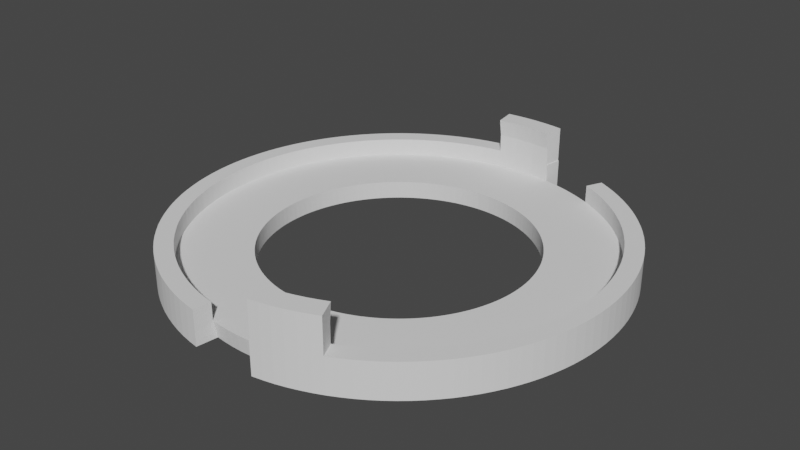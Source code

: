 # Source: catch2.blend  (saved by Blender 3.5.10; exported with 4.5.12 LTS)
import bpy
from mathutils import Matrix  # noqa: F401  (used for matrix-valued properties, if any)

bpy.ops.wm.read_factory_settings(use_empty=True)
scene = bpy.context.scene
scene.name = 'Scene'

# ---- collections
col_collection = bpy.data.collections.new('Collection'); scene.collection.children.link(col_collection)

# ---- world
world_world = bpy.data.worlds.new('World'); scene.world = world_world
world_world.use_nodes = True; world_world.node_tree.nodes.clear()
_N = world_world.node_tree.nodes; _L = world_world.node_tree.links
n0 = _N.new('ShaderNodeOutputWorld'); n0.name = 'World Output'; n0.location = (300, 300)
n1 = _N.new('ShaderNodeBackground'); n1.name = 'Background'; n1.location = (10, 300)
n1.inputs[0].default_value = (0.05088, 0.05088, 0.05088, 1.0)
_L.new(n1.outputs[0], n0.inputs[0])
n0.is_active_output = True
world_world.color = (0.05088, 0.05088, 0.05088)
world_world.use_sun_shadow = False
world_world.sun_shadow_jitter_overblur = 0.0

# ---- meshes
me_circle = bpy.data.meshes.new('Circle')
me_circle.from_pydata([(0.0, 24.86, -4.0), (-1.227, 24.83, -4.0), (-2.45, 24.74, -4.0), (-3.668, 24.59, -4.0), (-4.877, 24.38, -4.0), (-6.075, 24.12, -4.0), (-7.257, 23.79, -4.0), (-8.422, 23.4, -4.0), (-9.567, 22.96, -4.0), (-10.69, 22.46, -4.0), (-11.78, 21.91, -4.0), (-12.85, 21.31, -4.0), (-13.89, 20.65, -4.0), (-14.89, 19.94, -4.0), (-15.86, 19.19, -4.0), (-16.79, 18.39, -4.0), (-17.68, 17.54, -4.0), (-18.52, 16.65, -4.0), (-19.33, 15.72, -4.0), (-20.08, 14.76, -4.0), (-20.79, 13.75, -4.0), (-21.44, 12.72, -4.0), (-22.05, 11.65, -4.0), (-22.6, 10.55, -4.0), (-23.1, 9.432, -4.0), (-23.54, 8.287, -4.0), (-23.92, 7.122, -4.0), (-24.25, 5.939, -4.0), (-24.52, 4.742, -4.0), (-24.73, 3.533, -4.0), (-24.88, 2.315, -4.0), (-24.97, 1.091, -4.0), (-25.0, -0.1353, -4.0), (-24.97, -1.362, -4.0), (-24.88, -2.586, -4.0), (-24.73, -3.804, -4.0), (-24.52, -5.013, -4.0), (-24.25, -6.21, -4.0), (-23.92, -7.392, -4.0), (-23.54, -8.558, -4.0), (-23.1, -9.702, -4.0), (-22.6, -10.82, -4.0), (-22.05, -11.92, -4.0), (-21.44, -12.99, -4.0), (-20.79, -14.02, -4.0), (-20.08, -15.03, -4.0), (-19.33, -16.0, -4.0), (-18.52, -16.92, -4.0), (-17.68, -17.81, -4.0), (-16.79, -18.66, -4.0), (-15.86, -19.46, -4.0), (-14.89, -20.22, -4.0), (-13.89, -20.92, -4.0), (-12.85, -21.58, -4.0), (-11.78, -22.18, -4.0), (-10.69, -22.74, -4.0), (-9.567, -23.23, -4.0), (-8.422, -23.67, -4.0), (-7.257, -24.06, -4.0), (-6.075, -24.39, -4.0), (-4.877, -24.65, -4.0), (-3.668, -24.86, -4.0), (3.316, -22.49, -4.0), (2.215, -22.63, -4.0), (3.668, -24.86, -4.0), (4.877, -24.65, -4.0), (6.075, -24.39, -4.0), (7.257, -24.06, -4.0), (8.422, -23.67, -4.0), (9.567, -23.23, -4.0), (10.69, -22.74, -4.0), (11.78, -22.18, -4.0), (12.85, -21.58, -4.0), (13.89, -20.92, -4.0), (14.89, -20.22, -4.0), (15.86, -19.46, -4.0), (16.79, -18.66, -4.0), (17.68, -17.81, -4.0), (18.52, -16.92, -4.0), (19.33, -16.0, -4.0), (20.08, -15.03, -4.0), (20.79, -14.02, -4.0), (21.44, -12.99, -4.0), (22.05, -11.92, -4.0), (22.6, -10.82, -4.0), (23.1, -9.702, -4.0), (23.54, -8.558, -4.0), (23.92, -7.392, -4.0), (24.25, -6.21, -4.0), (24.52, -5.013, -4.0), (24.73, -3.804, -4.0), (24.88, -2.586, -4.0), (24.97, -1.362, -4.0), (25.0, -0.1353, -4.0), (24.97, 1.091, -4.0), (24.88, 2.315, -4.0), (24.73, 3.533, -4.0), (24.52, 4.742, -4.0), (24.25, 5.939, -4.0), (23.92, 7.122, -4.0), (23.54, 8.287, -4.0), (23.1, 9.432, -4.0), (22.6, 10.55, -4.0), (22.05, 11.65, -4.0), (21.44, 12.72, -4.0), (20.79, 13.75, -4.0), (20.08, 14.76, -4.0), (19.33, 15.72, -4.0), (18.52, 16.65, -4.0), (17.68, 17.54, -4.0), (16.79, 18.39, -4.0), (15.86, 19.19, -4.0), (14.89, 19.94, -4.0), (13.89, 20.65, -4.0), (12.85, 21.31, -4.0), (11.78, 21.91, -4.0), (10.69, 22.46, -4.0), (3.668, 24.59, -4.0), (2.45, 24.74, -4.0), (1.227, 24.83, -4.0), (0.0, 14.86, -4.0), (-0.736, 14.85, -4.0), (-1.47, 14.79, -4.0), (-2.201, 14.7, -4.0), (-2.926, 14.58, -4.0), (-3.645, 14.42, -4.0), (-4.354, 14.22, -4.0), (-5.053, 13.99, -4.0), (-5.74, 13.72, -4.0), (-6.413, 13.42, -4.0), (-7.071, 13.09, -4.0), (-7.712, 12.73, -4.0), (-8.334, 12.34, -4.0), (-8.935, 11.91, -4.0), (-9.516, 11.46, -4.0), (-10.07, 10.98, -4.0), (-10.61, 10.47, -4.0), (-11.11, 9.938, -4.0), (-11.6, 9.381, -4.0), (-12.05, 8.8, -4.0), (-12.47, 8.198, -4.0), (-12.87, 7.576, -4.0), (-13.23, 6.936, -4.0), (-13.56, 6.278, -4.0), (-13.86, 5.605, -4.0), (-14.12, 4.918, -4.0), (-14.35, 4.219, -4.0), (-14.55, 3.509, -4.0), (-14.71, 2.791, -4.0), (-14.84, 2.066, -4.0), (-14.93, 1.335, -4.0), (-14.98, 0.6007, -4.0), (-15.0, -0.1353, -4.0), (-14.98, -0.8713, -4.0), (-14.93, -1.606, -4.0), (-14.84, -2.336, -4.0), (-14.71, -3.062, -4.0), (-14.55, -3.78, -4.0), (-14.35, -4.49, -4.0), (-14.12, -5.189, -4.0), (-13.86, -5.876, -4.0), (-13.56, -6.549, -4.0), (-13.23, -7.206, -4.0), (-12.87, -7.847, -4.0), (-12.47, -8.469, -4.0), (-12.05, -9.071, -4.0), (-11.6, -9.651, -4.0), (-11.11, -10.21, -4.0), (-10.61, -10.74, -4.0), (-10.07, -11.25, -4.0), (-9.516, -11.73, -4.0), (-8.935, -12.18, -4.0), (-8.334, -12.61, -4.0), (-7.712, -13.0, -4.0), (-7.071, -13.36, -4.0), (-6.413, -13.7, -4.0), (-5.74, -13.99, -4.0), (-5.053, -14.26, -4.0), (-4.354, -14.49, -4.0), (-3.645, -14.69, -4.0), (-2.926, -14.85, -4.0), (-2.201, -14.97, -4.0), (-1.47, -15.06, -4.0), (-0.736, -15.12, -4.0), (0.0, -15.14, -4.0), (0.736, -15.12, -4.0), (1.47, -15.06, -4.0), (2.201, -14.97, -4.0), (2.926, -14.85, -4.0), (3.645, -14.69, -4.0), (4.354, -14.49, -4.0), (5.053, -14.26, -4.0), (5.74, -13.99, -4.0), (6.413, -13.7, -4.0), (7.071, -13.36, -4.0), (7.712, -13.0, -4.0), (8.334, -12.61, -4.0), (8.935, -12.18, -4.0), (9.516, -11.73, -4.0), (10.07, -11.25, -4.0), (10.61, -10.74, -4.0), (11.11, -10.21, -4.0), (11.6, -9.651, -4.0), (12.05, -9.071, -4.0), (12.47, -8.469, -4.0), (12.87, -7.847, -4.0), (13.23, -7.206, -4.0), (13.56, -6.549, -4.0), (13.86, -5.876, -4.0), (14.12, -5.189, -4.0), (14.35, -4.49, -4.0), (14.55, -3.78, -4.0), (14.71, -3.062, -4.0), (14.84, -2.336, -4.0), (14.93, -1.606, -4.0), (14.98, -0.8713, -4.0), (15.0, -0.1353, -4.0), (14.98, 0.6007, -4.0), (14.93, 1.335, -4.0), (14.84, 2.066, -4.0), (14.71, 2.791, -4.0), (14.55, 3.509, -4.0), (14.35, 4.219, -4.0), (14.12, 4.918, -4.0), (13.86, 5.605, -4.0), (13.56, 6.278, -4.0), (13.23, 6.936, -4.0), (12.87, 7.576, -4.0), (12.47, 8.198, -4.0), (12.05, 8.8, -4.0), (11.6, 9.381, -4.0), (11.11, 9.938, -4.0), (10.61, 10.47, -4.0), (10.07, 10.98, -4.0), (9.516, 11.46, -4.0), (8.935, 11.91, -4.0), (8.334, 12.34, -4.0), (7.712, 12.73, -4.0), (7.071, 13.09, -4.0), (6.413, 13.42, -4.0), (5.74, 13.72, -4.0), (5.053, 13.99, -4.0), (4.354, 14.22, -4.0), (3.645, 14.42, -4.0), (2.926, 14.58, -4.0), (2.201, 14.7, -4.0), (1.47, 14.79, -4.0), (0.736, 14.85, -4.0), (0.0, 24.86, -2.0), (-1.227, 24.83, -2.0), (-2.45, 24.74, -2.0), (-3.668, 24.59, -2.0), (-4.877, 24.38, -2.0), (-6.075, 24.12, -2.0), (-7.257, 23.79, -2.0), (-8.422, 23.4, -2.0), (-9.567, 22.96, -2.0), (-10.69, 22.46, -2.0), (-11.78, 21.91, -2.0), (-12.85, 21.31, -2.0), (-13.89, 20.65, -2.0), (-14.89, 19.94, -2.0), (-15.86, 19.19, -2.0), (-16.79, 18.39, -2.0), (-17.68, 17.54, -2.0), (-18.52, 16.65, -2.0), (-19.33, 15.72, -2.0), (-20.08, 14.76, -2.0), (-20.79, 13.75, -2.0), (-21.44, 12.72, -2.0), (-22.05, 11.65, -2.0), (-22.6, 10.55, -2.0), (-23.1, 9.432, -2.0), (-23.54, 8.287, -2.0), (-23.92, 7.122, -2.0), (-24.25, 5.939, -2.0), (-24.52, 4.742, -2.0), (-24.73, 3.533, -2.0), (-24.88, 2.315, -2.0), (-24.97, 1.091, -2.0), (-25.0, -0.1353, -2.0), (-24.97, -1.362, -2.0), (-24.88, -2.586, -2.0), (-24.73, -3.804, -2.0), (-24.52, -5.013, -2.0), (-24.25, -6.21, -2.0), (-23.92, -7.392, -2.0), (-23.54, -8.558, -2.0), (-23.1, -9.702, -2.0), (-22.6, -10.82, -2.0), (-22.05, -11.92, -2.0), (-21.44, -12.99, -2.0), (-20.79, -14.02, -2.0), (-20.08, -15.03, -2.0), (-19.33, -16.0, -2.0), (-18.52, -16.92, -2.0), (-17.68, -17.81, -2.0), (-16.79, -18.66, -2.0), (-15.86, -19.46, -2.0), (-14.89, -20.22, -2.0), (-13.89, -20.92, -2.0), (-12.85, -21.58, -2.0), (-11.78, -22.18, -2.0), (-10.69, -22.74, -2.0), (-9.567, -23.23, -2.0), (-8.422, -23.67, -2.0), (-7.257, -24.06, -2.0), (-6.075, -24.39, -2.0), (-4.877, -24.65, -2.0), (-3.668, -24.86, -2.0), (1.109, -22.71, -4.0), (0.0, -22.74, -4.0), (-1.109, -22.71, -4.0), (-2.235, -22.63, -4.0), (-3.336, -22.49, -4.0), (3.668, -24.86, -2.0), (4.877, -24.65, -2.0), (6.075, -24.39, -2.0), (7.257, -24.06, -2.0), (8.422, -23.67, -2.0), (9.567, -23.23, -2.0), (10.69, -22.74, -2.0), (11.78, -22.18, -2.0), (12.85, -21.58, -2.0), (13.89, -20.92, -2.0), (14.89, -20.22, -2.0), (15.86, -19.46, -2.0), (16.79, -18.66, -2.0), (17.68, -17.81, -2.0), (18.52, -16.92, -2.0), (19.33, -16.0, -2.0), (20.08, -15.03, -2.0), (20.79, -14.02, -2.0), (21.44, -12.99, -2.0), (22.05, -11.92, -2.0), (22.6, -10.82, -2.0), (23.1, -9.702, -2.0), (23.54, -8.558, -2.0), (23.92, -7.392, -2.0), (24.25, -6.21, -2.0), (24.52, -5.013, -2.0), (24.73, -3.804, -2.0), (24.88, -2.586, -2.0), (24.97, -1.362, -2.0), (25.0, -0.1353, -2.0), (24.97, 1.091, -2.0), (24.88, 2.315, -2.0), (24.73, 3.533, -2.0), (24.52, 4.742, -2.0), (24.25, 5.939, -2.0), (23.92, 7.122, -2.0), (23.54, 8.287, -2.0), (23.1, 9.432, -2.0), (22.6, 10.55, -2.0), (22.05, 11.65, -2.0), (21.44, 12.72, -2.0), (20.79, 13.75, -2.0), (20.08, 14.76, -2.0), (19.33, 15.72, -2.0), (18.52, 16.65, -2.0), (17.68, 17.54, -2.0), (16.79, 18.39, -2.0), (15.86, 19.19, -2.0), (14.89, 19.94, -2.0), (13.89, 20.65, -2.0), (12.85, 21.31, -2.0), (11.78, 21.91, -2.0), (10.69, 22.46, -2.0), (3.374, 22.61, 0.0), (3.668, 24.59, 0.0), (3.316, 22.22, -4.0), (4.409, 22.03, -4.0), (3.668, 24.59, -2.0), (2.45, 24.74, -2.0), (1.227, 24.83, -2.0), (0.0, 14.86, -2.0), (-0.736, 14.85, -2.0), (-1.47, 14.79, -2.0), (-2.201, 14.7, -2.0), (-2.926, 14.58, -2.0), (-3.645, 14.42, -2.0), (-4.354, 14.22, -2.0), (-5.053, 13.99, -2.0), (-5.74, 13.72, -2.0), (-6.413, 13.42, -2.0), (-7.071, 13.09, -2.0), (-7.712, 12.73, -2.0), (-8.334, 12.34, -2.0), (-8.935, 11.91, -2.0), (-9.516, 11.46, -2.0), (-10.07, 10.98, -2.0), (-10.61, 10.47, -2.0), (-11.11, 9.938, -2.0), (-11.6, 9.381, -2.0), (-12.05, 8.8, -2.0), (-12.47, 8.198, -2.0), (-12.87, 7.576, -2.0), (-13.23, 6.936, -2.0), (-13.56, 6.278, -2.0), (-13.86, 5.605, -2.0), (-14.12, 4.918, -2.0), (-14.35, 4.219, -2.0), (-14.55, 3.509, -2.0), (-14.71, 2.791, -2.0), (-14.84, 2.066, -2.0), (-14.93, 1.335, -2.0), (-14.98, 0.6007, -2.0), (-15.0, -0.1353, -2.0), (-14.98, -0.8713, -2.0), (-14.93, -1.606, -2.0), (-14.84, -2.336, -2.0), (-14.71, -3.062, -2.0), (-14.55, -3.78, -2.0), (-14.35, -4.49, -2.0), (-14.12, -5.189, -2.0), (-13.86, -5.876, -2.0), (-13.56, -6.549, -2.0), (-13.23, -7.206, -2.0), (-12.87, -7.847, -2.0), (-12.47, -8.469, -2.0), (-12.05, -9.071, -2.0), (-11.6, -9.651, -2.0), (-11.11, -10.21, -2.0), (-10.61, -10.74, -2.0), (-10.07, -11.25, -2.0), (-9.516, -11.73, -2.0), (-8.935, -12.18, -2.0), (-8.334, -12.61, -2.0), (-7.712, -13.0, -2.0), (-7.071, -13.36, -2.0), (-6.413, -13.7, -2.0), (-5.74, -13.99, -2.0), (-5.053, -14.26, -2.0), (-4.354, -14.49, -2.0), (-3.645, -14.69, -2.0), (-2.926, -14.85, -2.0), (-2.201, -14.97, -2.0), (-1.47, -15.06, -2.0), (-0.736, -15.12, -2.0), (0.0, -15.14, -2.0), (0.736, -15.12, -2.0), (1.47, -15.06, -2.0), (2.201, -14.97, -2.0), (2.926, -14.85, -2.0), (3.645, -14.69, -2.0), (4.354, -14.49, -2.0), (5.053, -14.26, -2.0), (5.74, -13.99, -2.0), (6.413, -13.7, -2.0), (7.071, -13.36, -2.0), (7.712, -13.0, -2.0), (8.334, -12.61, -2.0), (8.935, -12.18, -2.0), (9.516, -11.73, -2.0), (10.07, -11.25, -2.0), (10.61, -10.74, -2.0), (11.11, -10.21, -2.0), (11.6, -9.651, -2.0), (12.05, -9.071, -2.0), (12.47, -8.469, -2.0), (12.87, -7.847, -2.0), (13.23, -7.206, -2.0), (13.56, -6.549, -2.0), (13.86, -5.876, -2.0), (14.12, -5.189, -2.0), (14.35, -4.49, -2.0), (14.55, -3.78, -2.0), (14.71, -3.062, -2.0), (14.84, -2.336, -2.0), (14.93, -1.606, -2.0), (14.98, -0.8713, -2.0), (15.0, -0.1353, -2.0), (14.98, 0.6007, -2.0), (14.93, 1.335, -2.0), (14.84, 2.066, -2.0), (14.71, 2.791, -2.0), (14.55, 3.509, -2.0), (14.35, 4.219, -2.0), (14.12, 4.918, -2.0), (13.86, 5.605, -2.0), (13.56, 6.278, -2.0), (13.23, 6.936, -2.0), (12.87, 7.576, -2.0), (12.47, 8.198, -2.0), (12.05, 8.8, -2.0), (11.6, 9.381, -2.0), (11.11, 9.938, -2.0), (10.61, 10.47, -2.0), (10.07, 10.98, -2.0), (9.516, 11.46, -2.0), (8.935, 11.91, -2.0), (8.334, 12.34, -2.0), (7.712, 12.73, -2.0), (7.071, 13.09, -2.0), (6.413, 13.42, -2.0), (5.74, 13.72, -2.0), (5.053, 13.99, -2.0), (4.354, 14.22, -2.0), (3.645, 14.42, -2.0), (2.926, 14.58, -2.0), (2.201, 14.7, -2.0), (1.47, 14.79, -2.0), (0.736, 14.85, -2.0), (0.0, 22.86, -2.0), (-1.129, 22.84, -2.0), (-2.254, 22.75, -2.0), (-3.375, 22.62, -2.0), (-4.487, 22.42, -2.0), (-5.589, 22.18, -2.0), (-6.677, 21.87, -2.0), (-7.748, 21.52, -2.0), (-8.802, 21.11, -2.0), (-9.834, 20.66, -2.0), (-10.84, 20.15, -2.0), (-11.82, 19.59, -2.0), (-12.78, 18.99, -2.0), (-13.7, 18.34, -2.0), (-14.59, 17.64, -2.0), (-15.45, 16.91, -2.0), (-16.26, 16.13, -2.0), (-17.04, 15.31, -2.0), (-17.78, 14.46, -2.0), (-18.47, 13.57, -2.0), (-19.12, 12.64, -2.0), (-19.73, 11.69, -2.0), (-20.28, 10.71, -2.0), (-20.79, 9.698, -2.0), (-21.25, 8.666, -2.0), (-21.66, 7.613, -2.0), (-22.01, 6.541, -2.0), (-22.31, 5.453, -2.0), (-22.56, 4.352, -2.0), (-22.75, 3.24, -2.0), (-22.89, 2.119, -2.0), (-22.97, 0.9933, -2.0), (-23.0, -0.1353, -2.0), (-22.97, -1.264, -2.0), (-22.89, -2.39, -2.0), (-22.75, -3.51, -2.0), (-22.56, -4.622, -2.0), (-22.31, -5.724, -2.0), (-22.01, -6.812, -2.0), (-21.66, -7.884, -2.0), (-21.25, -8.937, -2.0), (-20.79, -9.969, -2.0), (-20.28, -10.98, -2.0), (-19.73, -11.96, -2.0), (-19.12, -12.91, -2.0), (-18.47, -13.84, -2.0), (-17.78, -14.73, -2.0), (-17.04, -15.58, -2.0), (-16.26, -16.4, -2.0), (-15.45, -17.18, -2.0), (-14.59, -17.91, -2.0), (-13.7, -18.61, -2.0), (-12.78, -19.26, -2.0), (-11.82, -19.86, -2.0), (-10.84, -20.42, -2.0), (-9.834, -20.93, -2.0), (-8.802, -21.38, -2.0), (-7.748, -21.79, -2.0), (-6.677, -22.14, -2.0), (-5.589, -22.45, -2.0), (-4.487, -22.69, -2.0), (-3.375, -22.89, -2.0), (-2.254, -23.02, -2.0), (-1.129, -23.11, -2.0), (0.0, -23.14, -2.0), (1.129, -23.11, -2.0), (2.254, -23.02, -2.0), (3.375, -22.89, -2.0), (4.487, -22.69, -2.0), (5.589, -22.45, -2.0), (6.677, -22.14, -2.0), (7.748, -21.79, -2.0), (8.802, -21.38, -2.0), (9.834, -20.93, -2.0), (10.84, -20.42, -2.0), (11.82, -19.86, -2.0), (12.78, -19.26, -2.0), (13.7, -18.61, -2.0), (14.59, -17.91, -2.0), (15.45, -17.18, -2.0), (16.26, -16.4, -2.0), (17.04, -15.58, -2.0), (17.78, -14.73, -2.0), (18.47, -13.84, -2.0), (19.12, -12.91, -2.0), (19.73, -11.96, -2.0), (20.28, -10.98, -2.0), (20.79, -9.969, -2.0), (21.25, -8.937, -2.0), (21.66, -7.884, -2.0), (22.01, -6.812, -2.0), (22.31, -5.724, -2.0), (22.56, -4.622, -2.0), (22.75, -3.51, -2.0), (22.89, -2.39, -2.0), (22.97, -1.264, -2.0), (23.0, -0.1353, -2.0), (22.97, 0.9933, -2.0), (22.89, 2.119, -2.0), (22.75, 3.24, -2.0), (22.56, 4.352, -2.0), (22.31, 5.453, -2.0), (22.01, 6.541, -2.0), (21.66, 7.613, -2.0), (21.25, 8.666, -2.0), (20.79, 9.698, -2.0), (20.28, 10.71, -2.0), (19.73, 11.69, -2.0), (19.12, 12.64, -2.0), (18.47, 13.57, -2.0), (17.78, 14.46, -2.0), (17.04, 15.31, -2.0), (16.26, 16.13, -2.0), (15.45, 16.91, -2.0), (14.59, 17.64, -2.0), (13.7, 18.34, -2.0), (12.78, 18.99, -2.0), (11.82, 19.59, -2.0), (10.84, 20.15, -2.0), (9.834, 20.66, -2.0), (8.802, 21.11, -2.0), (7.748, 21.52, -2.0), (6.677, 21.87, -2.0), (5.589, 22.18, -2.0), (4.487, 22.42, -2.0), (3.375, 22.62, -2.0), (2.254, 22.75, -2.0), (1.129, 22.84, -2.0), (0.0, 24.86, 0.0), (-1.227, 24.83, 0.0), (-2.45, 24.74, 0.0), (-3.569, 24.61, 0.0), (-4.877, 24.38, 0.0), (-6.075, 24.12, 0.0), (-7.257, 23.79, 0.0), (-8.422, 23.4, 0.0), (-9.567, 22.96, 0.0), (-10.69, 22.46, 0.0), (-11.78, 21.91, 0.0), (-12.85, 21.31, 0.0), (-13.89, 20.65, 0.0), (-14.89, 19.94, 0.0), (-15.86, 19.19, 0.0), (-16.79, 18.39, 0.0), (-17.68, 17.54, 0.0), (-18.52, 16.65, 0.0), (-19.33, 15.72, 0.0), (-20.08, 14.76, 0.0), (-20.79, 13.75, 0.0), (-21.44, 12.72, 0.0), (-22.05, 11.65, 0.0), (-22.6, 10.55, 0.0), (-23.1, 9.432, 0.0), (-23.54, 8.287, 0.0), (-23.92, 7.122, 0.0), (-24.25, 5.939, 0.0), (-24.52, 4.742, 0.0), (-24.73, 3.533, 0.0), (-24.88, 2.315, 0.0), (-24.97, 1.091, 0.0), (-25.0, -0.1353, 0.0), (-24.97, -1.362, 0.0), (-24.88, -2.586, 0.0), (-24.73, -3.804, 0.0), (-24.52, -5.013, 0.0), (-24.25, -6.21, 0.0), (-23.92, -7.392, 0.0), (-23.54, -8.558, 0.0), (-23.1, -9.702, 0.0), (-22.6, -10.82, 0.0), (-22.05, -11.92, 0.0), (-21.44, -12.99, 0.0), (-20.79, -14.02, 0.0), (-20.08, -15.03, 0.0), (-19.33, -16.0, 0.0), (-18.52, -16.92, 0.0), (-17.68, -17.81, 0.0), (-16.79, -18.66, 0.0), (-15.86, -19.46, 0.0), (-14.89, -20.22, 0.0), (-13.89, -20.92, 0.0), (-12.85, -21.58, 0.0), (-11.78, -22.18, 0.0), (-10.69, -22.74, 0.0), (-9.567, -23.23, 0.0), (-8.422, -23.67, 0.0), (-7.257, -24.06, 0.0), (-6.075, -24.39, 0.0), (-4.877, -24.65, 0.0), (-3.668, -24.86, 0.0), (3.668, -24.86, 0.0), (4.877, -24.65, 0.0), (6.075, -24.39, 0.0), (7.257, -24.06, 0.0), (8.422, -23.67, 0.0), (9.567, -23.23, 0.0), (10.69, -22.74, 0.0), (11.78, -22.18, 0.0), (12.85, -21.58, 0.0), (13.89, -20.92, 0.0), (14.89, -20.22, 0.0), (15.86, -19.46, 0.0), (16.79, -18.66, 0.0), (17.68, -17.81, 0.0), (18.52, -16.92, 0.0), (19.33, -16.0, 0.0), (20.08, -15.03, 0.0), (20.79, -14.02, 0.0), (21.44, -12.99, 0.0), (22.05, -11.92, 0.0), (22.6, -10.82, 0.0), (23.1, -9.702, 0.0), (23.54, -8.558, 0.0), (23.92, -7.392, 0.0), (24.25, -6.21, 0.0), (24.52, -5.013, 0.0), (24.73, -3.804, 0.0), (24.88, -2.586, 0.0), (24.97, -1.362, 0.0), (25.0, -0.1353, 0.0), (24.97, 1.091, 0.0), (24.88, 2.315, 0.0), (24.73, 3.533, 0.0), (24.52, 4.742, 0.0), (24.25, 5.939, 0.0), (23.92, 7.122, 0.0), (23.54, 8.287, 0.0), (23.1, 9.432, 0.0), (22.6, 10.55, 0.0), (22.05, 11.65, 0.0), (21.44, 12.72, 0.0), (20.79, 13.75, 0.0), (20.08, 14.76, 0.0), (19.33, 15.72, 0.0), (18.52, 16.65, 0.0), (17.68, 17.54, 0.0), (16.79, 18.39, 0.0), (15.86, 19.19, 0.0), (14.89, 19.94, 0.0), (13.89, 20.65, 0.0), (12.85, 21.31, 0.0), (11.78, 21.91, 0.0), (10.69, 22.46, 0.0), (5.491, 21.79, -4.0), (6.56, 21.49, -4.0), (7.614, 21.14, -4.0), (8.649, 20.74, -4.0), (9.663, 20.29, -4.0), (3.569, 24.61, 0.0), (2.45, 24.74, 0.0), (1.227, 24.83, 0.0), (0.0, 22.86, 0.0), (-1.129, 22.84, 0.0), (-2.254, 22.75, 0.0), (-3.276, 22.63, 0.0), (-4.487, 22.42, 0.0), (-5.589, 22.18, 0.0), (-6.677, 21.87, 0.0), (-7.748, 21.52, 0.0), (-8.802, 21.11, 0.0), (-9.834, 20.66, 0.0), (-10.84, 20.15, 0.0), (-11.82, 19.59, 0.0), (-12.78, 18.99, 0.0), (-13.7, 18.34, 0.0), (-14.59, 17.64, 0.0), (-15.45, 16.91, 0.0), (-16.26, 16.13, 0.0), (-17.04, 15.31, 0.0), (-17.78, 14.46, 0.0), (-18.47, 13.57, 0.0), (-19.12, 12.64, 0.0), (-19.73, 11.69, 0.0), (-20.28, 10.71, 0.0), (-20.79, 9.698, 0.0), (-21.25, 8.666, 0.0), (-21.66, 7.613, 0.0), (-22.01, 6.541, 0.0), (-22.31, 5.453, 0.0), (-22.56, 4.352, 0.0), (-22.75, 3.24, 0.0), (-22.89, 2.119, 0.0), (-22.97, 0.9933, 0.0), (-23.0, -0.1353, 0.0), (-22.97, -1.264, 0.0), (-22.89, -2.39, 0.0), (-22.75, -3.51, 0.0), (-22.56, -4.622, 0.0), (-22.31, -5.724, 0.0), (-22.01, -6.812, 0.0), (-21.66, -7.884, 0.0), (-21.25, -8.937, 0.0), (-20.79, -9.969, 0.0), (-20.28, -10.98, 0.0), (-19.73, -11.96, 0.0), (-19.12, -12.91, 0.0), (-18.47, -13.84, 0.0), (-17.78, -14.73, 0.0), (-17.04, -15.58, 0.0), (-16.26, -16.4, 0.0), (-15.45, -17.18, 0.0), (-14.59, -17.91, 0.0), (-13.7, -18.61, 0.0), (-12.78, -19.26, 0.0), (-11.82, -19.86, 0.0), (-10.84, -20.42, 0.0), (-9.834, -20.93, 0.0), (-8.802, -21.38, 0.0), (-7.748, -21.79, 0.0), (-6.677, -22.14, 0.0), (-5.589, -22.45, 0.0), (-4.487, -22.69, 0.0), (-3.375, -22.89, 0.0), (3.375, -22.89, 0.0), (4.487, -22.69, 0.0), (5.589, -22.45, 0.0), (6.677, -22.14, 0.0), (7.748, -21.79, 0.0), (8.802, -21.38, 0.0), (9.834, -20.93, 0.0), (10.84, -20.42, 0.0), (11.82, -19.86, 0.0), (12.78, -19.26, 0.0), (13.7, -18.61, 0.0), (14.59, -17.91, 0.0), (15.45, -17.18, 0.0), (16.26, -16.4, 0.0), (17.04, -15.58, 0.0), (17.78, -14.73, 0.0), (18.47, -13.84, 0.0), (19.12, -12.91, 0.0), (19.73, -11.96, 0.0), (20.28, -10.98, 0.0), (20.79, -9.969, 0.0), (21.25, -8.937, 0.0), (21.66, -7.884, 0.0), (22.01, -6.812, 0.0), (22.31, -5.724, 0.0), (22.56, -4.622, 0.0), (22.75, -3.51, 0.0), (22.89, -2.39, 0.0), (22.97, -1.264, 0.0), (23.0, -0.1353, 0.0), (22.97, 0.9933, 0.0), (22.89, 2.119, 0.0), (22.75, 3.24, 0.0), (22.56, 4.352, 0.0), (22.31, 5.453, 0.0), (22.01, 6.541, 0.0), (21.66, 7.613, 0.0), (21.25, 8.666, 0.0), (20.79, 9.698, 0.0), (20.28, 10.71, 0.0), (19.73, 11.69, 0.0), (19.12, 12.64, 0.0), (18.47, 13.57, 0.0), (17.78, 14.46, 0.0), (17.04, 15.31, 0.0), (16.26, 16.13, 0.0), (15.45, 16.91, 0.0), (14.59, 17.64, 0.0), (13.7, 18.34, 0.0), (12.78, 18.99, 0.0), (11.82, 19.59, 0.0), (10.84, 20.15, 0.0), (9.834, 20.66, 0.0), (3.276, 22.63, 0.0), (2.254, 22.75, 0.0), (1.129, 22.84, 0.0), (1.227, 24.83, 2.0), (2.45, 24.74, 2.0), (0.0, 22.86, 2.0), (-1.129, 22.84, 2.0), (-2.254, 22.75, 2.0), (-3.276, 22.63, 2.0), (2.254, 22.75, 2.0), (1.129, 22.84, 2.0), (-3.569, 24.61, 2.0), (-2.45, 24.74, 2.0), (-1.227, 24.83, 2.0), (0.0, 24.86, 2.0), (1.227, 24.83, 4.0), (2.45, 24.74, 4.0), (0.0, 22.46, 4.0), (-1.109, 22.44, 4.0), (-2.215, 22.36, 4.0), (-3.217, 22.23, 4.0), (2.215, 22.36, 4.0), (1.109, 22.44, 4.0), (-3.569, 24.61, 4.0), (-2.45, 24.74, 4.0), (-1.227, 24.83, 4.0), (0.0, 24.86, 4.0), (3.569, 24.61, 2.0), (3.276, 22.63, 2.0), (3.217, 22.23, 4.0), (3.569, 24.61, 4.0), (3.767, -24.85, 0.0), (4.877, -24.65, 0.0), (6.075, -24.39, 0.0), (7.257, -24.06, 0.0), (8.422, -23.67, 0.0), (9.567, -23.23, 0.0), (10.6, -22.78, 0.0), (3.473, -22.87, 0.0), (4.487, -22.69, 0.0), (5.589, -22.45, 0.0), (6.677, -22.14, 0.0), (7.748, -21.79, 0.0), (8.802, -21.38, 0.0), (9.742, -20.97, 0.0), (3.767, -24.85, 2.0), (4.877, -24.65, 2.0), (6.075, -24.39, 2.0), (7.257, -24.06, 2.0), (8.422, -23.67, 2.0), (9.567, -23.23, 2.0), (10.6, -22.78, 2.0), (3.473, -22.87, 2.0), (4.487, -22.69, 2.0), (5.589, -22.45, 2.0), (6.677, -22.14, 2.0), (7.748, -21.79, 2.0), (8.802, -21.38, 2.0), (9.742, -20.97, 2.0), (3.767, -24.85, 4.0), (4.877, -24.65, 4.0), (6.075, -24.39, 4.0), (7.257, -24.06, 4.0), (8.422, -23.67, 4.0), (9.567, -23.23, 4.0), (10.6, -22.78, 4.0), (3.415, -22.47, 4.0), (4.409, -22.3, 4.0), (5.491, -22.06, 4.0), (6.56, -21.76, 4.0), (7.614, -21.41, 4.0), (8.649, -21.01, 4.0), (9.571, -20.61, 4.0)], [], [(184, 183, 438, 439), (85, 336, 335, 84), (185, 184, 439, 440), (86, 337, 336, 85), (186, 185, 440, 441), (87, 338, 337, 86), (187, 186, 441, 442), (88, 339, 338, 87), (188, 187, 442, 443), (89, 340, 339, 88), (189, 188, 443, 444), (90, 341, 340, 89), (190, 189, 444, 445), (91, 342, 341, 90), (191, 190, 445, 446), (92, 343, 342, 91), (192, 191, 446, 447), (93, 344, 343, 92), (193, 192, 447, 448), (94, 345, 344, 93), (194, 193, 448, 449), (95, 346, 345, 94), (195, 194, 449, 450), (96, 347, 346, 95), (196, 195, 450, 451), (97, 348, 347, 96), (197, 196, 451, 452), (98, 349, 348, 97), (198, 197, 452, 453), (99, 350, 349, 98), (199, 198, 453, 454), (100, 351, 350, 99), (200, 199, 454, 455), (101, 352, 351, 100), (201, 200, 455, 456), (102, 353, 352, 101), (1, 249, 248, 0), (202, 201, 456, 457), (103, 354, 353, 102), (2, 250, 249, 1), (203, 202, 457, 458), (104, 355, 354, 103), (3, 251, 250, 2), (204, 203, 458, 459), (105, 356, 355, 104), (4, 252, 251, 3), (205, 204, 459, 460), (106, 357, 356, 105), (5, 253, 252, 4), (206, 205, 460, 461), (107, 358, 357, 106), (6, 254, 253, 5), (207, 206, 461, 462), (108, 359, 358, 107), (7, 255, 254, 6), (208, 207, 462, 463), (109, 360, 359, 108), (8, 256, 255, 7), (209, 208, 463, 464), (110, 361, 360, 109), (9, 257, 256, 8), (210, 209, 464, 465), (111, 362, 361, 110), (10, 258, 257, 9), (211, 210, 465, 466), (112, 363, 362, 111), (11, 259, 258, 10), (212, 211, 466, 467), (113, 364, 363, 112), (12, 260, 259, 11), (213, 212, 467, 468), (114, 365, 364, 113), (13, 261, 260, 12), (214, 213, 468, 469), (115, 366, 365, 114), (14, 262, 261, 13), (215, 214, 469, 470), (116, 367, 366, 115), (15, 263, 262, 14), (216, 215, 470, 471), (16, 264, 263, 15), (217, 216, 471, 472), (17, 265, 264, 16), (218, 217, 472, 473), (368, 869, 870, 629, 628), (18, 266, 265, 17), (219, 218, 473, 474), (628, 370, 117, 372), (19, 267, 266, 18), (220, 219, 474, 475), (868, 745, 367, 622), (20, 268, 267, 19), (221, 220, 475, 476), (622, 367, 116, 750), (21, 269, 268, 20), (222, 221, 476, 477), (118, 373, 372, 117), (22, 270, 269, 21), (223, 222, 477, 478), (119, 374, 373, 118), (23, 271, 270, 22), (224, 223, 478, 479), (0, 248, 374, 119), (24, 272, 271, 23), (225, 224, 479, 480), (121, 120, 375, 376), (25, 273, 272, 24), (226, 225, 480, 481), (122, 121, 376, 377), (26, 274, 273, 25), (227, 226, 481, 482), (123, 122, 377, 378), (27, 275, 274, 26), (228, 227, 482, 483), (124, 123, 378, 379), (28, 276, 275, 27), (229, 228, 483, 484), (125, 124, 379, 380), (29, 277, 276, 28), (230, 229, 484, 485), (126, 125, 380, 381), (30, 278, 277, 29), (231, 230, 485, 486), (127, 126, 381, 382), (31, 279, 278, 30), (232, 231, 486, 487), (128, 127, 382, 383), (32, 280, 279, 31), (233, 232, 487, 488), (129, 128, 383, 384), (33, 281, 280, 32), (234, 233, 488, 489), (130, 129, 384, 385), (34, 282, 281, 33), (235, 234, 489, 490), (131, 130, 385, 386), (35, 283, 282, 34), (236, 235, 490, 491), (132, 131, 386, 387), (36, 284, 283, 35), (237, 236, 491, 492), (133, 132, 387, 388), (37, 285, 284, 36), (238, 237, 492, 493), (134, 133, 388, 389), (38, 286, 285, 37), (239, 238, 493, 494), (135, 134, 389, 390), (39, 287, 286, 38), (240, 239, 494, 495), (136, 135, 390, 391), (40, 288, 287, 39), (241, 240, 495, 496), (137, 136, 391, 392), (41, 289, 288, 40), (242, 241, 496, 497), (138, 137, 392, 393), (42, 290, 289, 41), (243, 242, 497, 498), (139, 138, 393, 394), (43, 291, 290, 42), (244, 243, 498, 499), (140, 139, 394, 395), (44, 292, 291, 43), (245, 244, 499, 500), (141, 140, 395, 396), (45, 293, 292, 44), (246, 245, 500, 501), (142, 141, 396, 397), (46, 294, 293, 45), (247, 246, 501, 502), (143, 142, 397, 398), (47, 295, 294, 46), (120, 247, 502, 375), (144, 143, 398, 399), (48, 296, 295, 47), (145, 144, 399, 400), (49, 297, 296, 48), (146, 145, 400, 401), (50, 298, 297, 49), (147, 146, 401, 402), (51, 299, 298, 50), (148, 147, 402, 403), (52, 300, 299, 51), (149, 148, 403, 404), (53, 301, 300, 52), (150, 149, 404, 405), (54, 302, 301, 53), (151, 150, 405, 406), (55, 303, 302, 54), (152, 151, 406, 407), (56, 304, 303, 55), (153, 152, 407, 408), (57, 305, 304, 56), (154, 153, 408, 409), (58, 306, 305, 57), (155, 154, 409, 410), (59, 307, 306, 58), (156, 155, 410, 411), (60, 308, 307, 59), (157, 156, 411, 412), (61, 309, 308, 60), (158, 157, 412, 413), (565, 564, 314, 313), (159, 158, 413, 414), (567, 566, 312, 311), (160, 159, 414, 415), (569, 568, 310, 63), (161, 160, 415, 416), (566, 565, 313, 312), (162, 161, 416, 417), (568, 567, 311, 310), (163, 162, 417, 418), (570, 569, 63, 62), (164, 163, 418, 419), (65, 316, 315, 64), (165, 164, 419, 420), (66, 317, 316, 65), (166, 165, 420, 421), (67, 318, 317, 66), (167, 166, 421, 422), (68, 319, 318, 67), (168, 167, 422, 423), (69, 320, 319, 68), (169, 168, 423, 424), (70, 321, 320, 69), (170, 169, 424, 425), (71, 322, 321, 70), (171, 170, 425, 426), (72, 323, 322, 71), (172, 171, 426, 427), (73, 324, 323, 72), (173, 172, 427, 428), (74, 325, 324, 73), (174, 173, 428, 429), (75, 326, 325, 74), (175, 174, 429, 430), (76, 327, 326, 75), (176, 175, 430, 431), (77, 328, 327, 76), (177, 176, 431, 432), (78, 329, 328, 77), (178, 177, 432, 433), (79, 330, 329, 78), (179, 178, 433, 434), (80, 331, 330, 79), (180, 179, 434, 435), (81, 332, 331, 80), (181, 180, 435, 436), (82, 333, 332, 81), (182, 181, 436, 437), (83, 334, 333, 82), (183, 182, 437, 438), (84, 335, 334, 83), (591, 590, 836, 837), (327, 705, 704, 326), (592, 591, 837, 838), (328, 706, 705, 327), (593, 592, 838, 839), (329, 707, 706, 328), (594, 593, 839, 840), (330, 708, 707, 329), (595, 594, 840, 841), (331, 709, 708, 330), (596, 595, 841, 842), (332, 710, 709, 331), (597, 596, 842, 843), (333, 711, 710, 332), (598, 597, 843, 844), (334, 712, 711, 333), (599, 598, 844, 845), (335, 713, 712, 334), (600, 599, 845, 846), (336, 714, 713, 335), (601, 600, 846, 847), (337, 715, 714, 336), (602, 601, 847, 848), (338, 716, 715, 337), (603, 602, 848, 849), (339, 717, 716, 338), (604, 603, 849, 850), (340, 718, 717, 339), (605, 604, 850, 851), (341, 719, 718, 340), (606, 605, 851, 852), (342, 720, 719, 341), (607, 606, 852, 853), (343, 721, 720, 342), (608, 607, 853, 854), (344, 722, 721, 343), (504, 503, 754, 755), (609, 608, 854, 855), (345, 723, 722, 344), (505, 504, 755, 756), (610, 609, 855, 856), (346, 724, 723, 345), (506, 505, 756, 757), (611, 610, 856, 857), (347, 725, 724, 346), (507, 506, 757, 758), (612, 611, 857, 858), (348, 726, 725, 347), (508, 507, 758, 759), (613, 612, 858, 859), (349, 727, 726, 348), (509, 508, 759, 760), (614, 613, 859, 860), (350, 728, 727, 349), (510, 509, 760, 761), (615, 614, 860, 861), (351, 729, 728, 350), (511, 510, 761, 762), (616, 615, 861, 862), (352, 730, 729, 351), (512, 511, 762, 763), (617, 616, 862, 863), (353, 731, 730, 352), (513, 512, 763, 764), (249, 632, 631, 248), (618, 617, 863, 864), (354, 732, 731, 353), (514, 513, 764, 765), (250, 633, 632, 249), (619, 618, 864, 865), (355, 733, 732, 354), (515, 514, 765, 766), (251, 634, 633, 250), (620, 619, 865, 866), (356, 734, 733, 355), (516, 515, 766, 767), (252, 635, 634, 251), (621, 620, 866, 867), (357, 735, 734, 356), (517, 516, 767, 768), (253, 636, 635, 252), (622, 621, 867, 868), (358, 736, 735, 357), (518, 517, 768, 769), (254, 637, 636, 253), (359, 737, 736, 358), (519, 518, 769, 770), (255, 638, 637, 254), (360, 738, 737, 359), (520, 519, 770, 771), (256, 639, 638, 255), (745, 868, 867, 866, 865, 864, 863, 862, 861, 860, 859, 858, 857, 856, 855, 854, 853, 852, 851, 850, 849, 848, 847, 846, 845, 844, 843, 842, 841, 840, 839, 838, 837, 836, 835, 834, 833, 832, 831, 830, 829, 828, 827, 826, 825, 824, 823, 822, 699, 700, 701, 702, 703, 704, 705, 706, 707, 708, 709, 710, 711, 712, 713, 714, 715, 716, 717, 718, 719, 720, 721, 722, 723, 724, 725, 726, 727, 728, 729, 730, 731, 732, 733, 734, 735, 736, 737, 738, 739, 740, 741, 742, 743, 744), (361, 739, 738, 360), (521, 520, 771, 772), (257, 640, 639, 256), (0, 119, 118, 117, 370, 371, 746, 747, 748, 749, 750, 116, 115, 114, 113, 112, 111, 110, 109, 108, 107, 106, 105, 104, 103, 102, 101, 100, 99, 98, 97, 96, 95, 94, 93, 92, 91, 90, 89, 88, 87, 86, 85, 84, 83, 82, 81, 80, 79, 78, 77, 76, 75, 74, 73, 72, 71, 70, 69, 68, 67, 66, 65, 64, 62, 63, 310, 311, 312, 313, 314, 61, 60, 59, 58, 57, 56, 55, 54, 53, 52, 51, 50, 49, 48, 47, 46, 45, 44, 43, 42, 41, 40, 39, 38, 37, 36, 35, 34, 33, 32, 31, 30, 29, 28, 27, 26, 25, 24, 23, 22, 21, 20, 19, 139, 140, 141, 142, 143, 144, 145, 146, 147, 148, 149, 150, 151, 152, 153, 154, 155, 156, 157, 158, 159, 160, 161, 162, 163, 164, 165, 166, 167, 168, 169, 170, 171, 172, 173, 174, 175, 176, 177, 178, 179, 180, 181, 182, 183, 184, 185, 186, 187, 188, 189, 190, 191, 192, 193, 194, 195, 196, 197, 198, 199, 200, 201, 202, 203, 204, 205, 206, 207, 208, 209, 210, 211, 212, 213, 214, 215, 216, 217, 218, 219, 220, 221, 222, 223, 224, 225, 226, 227, 228, 229, 230, 231, 232, 233, 234, 235, 236, 237, 238, 239, 240, 241, 242, 243, 244, 245, 246, 247, 120, 121, 122, 2, 1), (362, 740, 739, 361), (522, 521, 772, 773), (258, 641, 640, 257), (928, 929, 930, 931, 932, 933, 934, 941, 940, 939, 938, 937, 936, 935), (363, 741, 740, 362), (523, 522, 773, 774), (259, 642, 641, 258), (373, 752, 751, 369, 372), (364, 742, 741, 363), (524, 523, 774, 775), (260, 643, 642, 259), (869, 368, 369, 751), (365, 743, 742, 364), (525, 524, 775, 776), (261, 644, 643, 260), (630, 629, 870, 871), (366, 744, 743, 365), (526, 525, 776, 777), (262, 645, 644, 261), (503, 630, 871, 754), (367, 745, 744, 366), (527, 526, 777, 778), (263, 646, 645, 262), (624, 623, 749, 748), (528, 527, 778, 779), (264, 647, 646, 263), (626, 625, 747, 746), (529, 528, 779, 780), (265, 648, 647, 264), (628, 627, 371, 370), (530, 529, 780, 781), (266, 649, 648, 265), (623, 622, 750, 749), (531, 530, 781, 782), (267, 650, 649, 266), (625, 624, 748, 747), (532, 531, 782, 783), (268, 651, 650, 267), (627, 626, 746, 371), (533, 532, 783, 784), (269, 652, 651, 268), (368, 628, 372, 369), (534, 533, 784, 785), (270, 653, 652, 269), (374, 753, 752, 373), (535, 534, 785, 786), (271, 654, 653, 270), (248, 631, 753, 374), (536, 535, 786, 787), (272, 655, 654, 271), (537, 536, 787, 788), (273, 656, 655, 272), (538, 537, 788, 789), (274, 657, 656, 273), (539, 538, 789, 790), (275, 658, 657, 274), (540, 539, 790, 791), (276, 659, 658, 275), (541, 540, 791, 792), (277, 660, 659, 276), (542, 541, 792, 793), (278, 661, 660, 277), (543, 542, 793, 794), (279, 662, 661, 278), (544, 543, 794, 795), (280, 663, 662, 279), (545, 544, 795, 796), (281, 664, 663, 280), (546, 545, 796, 797), (282, 665, 664, 281), (547, 546, 797, 798), (283, 666, 665, 282), (548, 547, 798, 799), (284, 667, 666, 283), (549, 548, 799, 800), (285, 668, 667, 284), (286, 669, 668, 285), (550, 549, 800, 801), (287, 670, 669, 286), (551, 550, 801, 802), (288, 671, 670, 287), (552, 551, 802, 803), (289, 672, 671, 288), (553, 552, 803, 804), (290, 673, 672, 289), (554, 553, 804, 805), (291, 674, 673, 290), (555, 554, 805, 806), (292, 675, 674, 291), (556, 555, 806, 807), (557, 556, 807, 808), (293, 676, 675, 292), (558, 557, 808, 809), (294, 677, 676, 293), (559, 558, 809, 810), (295, 678, 677, 294), (560, 559, 810, 811), (296, 679, 678, 295), (561, 560, 811, 812), (297, 680, 679, 296), (562, 561, 812, 813), (298, 681, 680, 297), (563, 562, 813, 814), (299, 682, 681, 298), (564, 563, 814, 815), (300, 683, 682, 299), (301, 684, 683, 300), (302, 685, 684, 301), (303, 686, 685, 302), (304, 687, 686, 303), (305, 688, 687, 304), (306, 689, 688, 305), (571, 570, 816, 817), (307, 690, 689, 306), (572, 571, 817, 818), (308, 691, 690, 307), (573, 572, 818, 819), (309, 692, 691, 308), (574, 573, 819, 820), (575, 574, 820, 821), (576, 575, 821, 822), (577, 576, 822, 823), (578, 577, 823, 824), (579, 578, 824, 825), (580, 579, 825, 826), (316, 694, 693, 315), (581, 580, 826, 827), (317, 695, 694, 316), (582, 581, 827, 828), (318, 696, 695, 317), (583, 582, 828, 829), (319, 697, 696, 318), (584, 583, 829, 830), (320, 698, 697, 319), (585, 584, 830, 831), (321, 699, 698, 320), (586, 585, 831, 832), (322, 700, 699, 321), (587, 586, 832, 833), (323, 701, 700, 322), (588, 587, 833, 834), (324, 702, 701, 323), (589, 588, 834, 835), (325, 703, 702, 324), (590, 589, 835, 836), (326, 704, 703, 325), (520, 521, 393, 392), (553, 554, 426, 425), (519, 520, 392, 391), (514, 515, 387, 386), (599, 600, 472, 471), (512, 513, 385, 384), (506, 507, 379, 378), (504, 505, 377, 376), (510, 511, 383, 382), (527, 528, 400, 399), (505, 506, 378, 377), (554, 555, 427, 426), (573, 574, 446, 445), (623, 624, 496, 495), (619, 620, 492, 491), (535, 536, 408, 407), (564, 565, 437, 436), (624, 625, 497, 496), (541, 542, 414, 413), (542, 543, 415, 414), (585, 586, 458, 457), (577, 578, 450, 449), (621, 622, 494, 493), (556, 557, 429, 428), (538, 539, 411, 410), (517, 518, 390, 389), (626, 627, 499, 498), (594, 595, 467, 466), (525, 526, 398, 397), (523, 524, 396, 395), (572, 573, 445, 444), (522, 523, 395, 394), (606, 607, 479, 478), (570, 571, 443, 442), (521, 522, 394, 393), (579, 580, 452, 451), (582, 583, 455, 454), (616, 617, 489, 488), (509, 510, 382, 381), (507, 508, 380, 379), (608, 609, 481, 480), (530, 531, 403, 402), (612, 613, 485, 484), (533, 534, 406, 405), (508, 509, 381, 380), (628, 629, 501, 500), (515, 516, 388, 387), (561, 562, 434, 433), (557, 558, 430, 429), (627, 628, 500, 499), (630, 503, 375, 502), (503, 504, 376, 375), (540, 541, 413, 412), (531, 532, 404, 403), (539, 540, 412, 411), (536, 537, 409, 408), (574, 575, 447, 446), (622, 623, 495, 494), (524, 525, 397, 396), (625, 626, 498, 497), (613, 614, 486, 485), (617, 618, 490, 489), (516, 517, 389, 388), (602, 603, 475, 474), (618, 619, 491, 490), (610, 611, 483, 482), (607, 608, 480, 479), (611, 612, 484, 483), (620, 621, 493, 492), (586, 587, 459, 458), (598, 599, 471, 470), (603, 604, 476, 475), (605, 606, 478, 477), (596, 597, 469, 468), (526, 527, 399, 398), (563, 564, 436, 435), (532, 533, 405, 404), (600, 601, 473, 472), (629, 630, 502, 501), (587, 588, 460, 459), (597, 598, 470, 469), (590, 591, 463, 462), (583, 584, 456, 455), (609, 610, 482, 481), (511, 512, 384, 383), (567, 568, 440, 439), (578, 579, 451, 450), (591, 592, 464, 463), (601, 602, 474, 473), (528, 529, 401, 400), (565, 566, 438, 437), (614, 615, 487, 486), (568, 569, 441, 440), (562, 563, 435, 434), (576, 577, 449, 448), (592, 593, 465, 464), (571, 572, 444, 443), (589, 590, 462, 461), (518, 519, 391, 390), (543, 544, 416, 415), (580, 581, 453, 452), (545, 546, 418, 417), (529, 530, 402, 401), (550, 551, 423, 422), (581, 582, 454, 453), (560, 561, 433, 432), (584, 585, 457, 456), (615, 616, 488, 487), (544, 545, 417, 416), (575, 576, 448, 447), (551, 552, 424, 423), (513, 514, 386, 385), (549, 550, 422, 421), (555, 556, 428, 427), (552, 553, 425, 424), (548, 549, 421, 420), (559, 560, 432, 431), (569, 570, 442, 441), (547, 548, 420, 419), (537, 538, 410, 409), (595, 596, 468, 467), (593, 594, 466, 465), (534, 535, 407, 406), (558, 559, 431, 430), (604, 605, 477, 476), (546, 547, 419, 418), (566, 567, 439, 438), (588, 589, 461, 460), (139, 19, 18, 17, 16, 15, 14, 13, 12, 11, 10, 9, 8, 7, 6, 5, 4, 3, 2, 122, 123, 124, 125, 126, 127, 128, 129, 130, 131, 132, 133, 134, 135, 136, 137, 138), (564, 309, 61, 314), (62, 64, 315, 693, 816, 570), (564, 815, 692, 309), (876, 875, 887, 888), (880, 877, 889, 892), (631, 632, 882, 883), (871, 879, 874, 754), (634, 757, 877, 880), (756, 876, 877, 757), (870, 878, 879, 871), (753, 631, 883, 872), (632, 633, 881, 882), (755, 875, 876, 756), (633, 634, 880, 881), (752, 753, 872, 873), (754, 874, 875, 755), (634, 635, 636, 637, 638, 639, 640, 641, 642, 643, 644, 645, 646, 647, 648, 649, 650, 651, 652, 653, 654, 655, 656, 657, 658, 659, 660, 661, 662, 663, 664, 665, 666, 667, 668, 669, 670, 671, 672, 673, 674, 675, 676, 677, 678, 679, 680, 681, 682, 683, 684, 685, 686, 687, 688, 689, 690, 691, 692, 815, 814, 813, 812, 811, 810, 809, 808, 807, 806, 805, 804, 803, 802, 801, 800, 799, 798, 797, 796, 795, 794, 793, 792, 791, 790, 789, 788, 787, 786, 785, 784, 783, 782, 781, 780, 779, 778, 777, 776, 775, 774, 773, 772, 771, 770, 769, 768, 767, 766, 765, 764, 763, 762, 761, 760, 759, 758, 757), (819, 818, 909, 910), (877, 876, 888, 889), (879, 878, 890, 891), (882, 881, 893, 894), (874, 879, 891, 886), (881, 880, 892, 893), (872, 883, 895, 884), (873, 872, 884, 885), (883, 882, 894, 895), (875, 874, 886, 887), (886, 891, 890, 885, 884, 895, 894, 893, 892, 889, 888, 887), (869, 751, 896, 897), (751, 752, 873, 896), (869, 897, 878, 870), (899, 885, 890, 898), (885, 899, 896, 873), (896, 899, 898, 897), (890, 878, 897, 898), (820, 819, 910, 911), (693, 694, 901, 900), (821, 820, 911, 912), (694, 695, 902, 901), (822, 821, 912, 913), (695, 696, 903, 902), (696, 697, 904, 903), (817, 816, 907, 908), (816, 693, 900, 907), (697, 698, 905, 904), (818, 817, 908, 909), (698, 699, 906, 905), (908, 907, 921, 922), (909, 908, 922, 923), (900, 901, 915, 914), (910, 909, 923, 924), (901, 902, 916, 915), (911, 910, 924, 925), (902, 903, 917, 916), (912, 911, 925, 926), (903, 904, 918, 917), (913, 912, 926, 927), (904, 905, 919, 918), (907, 900, 914, 921), (905, 906, 920, 919), (924, 923, 937, 938), (915, 916, 930, 929), (925, 924, 938, 939), (916, 917, 931, 930), (926, 925, 939, 940), (917, 918, 932, 931), (927, 926, 940, 941), (918, 919, 933, 932), (921, 914, 928, 935), (919, 920, 934, 933), (922, 921, 935, 936), (923, 922, 936, 937), (914, 915, 929, 928), (927, 941, 934, 920, 906, 913), (913, 906, 699, 822)])
_uv = me_circle.uv_layers.new(name='UVMap')
_uv.uv.foreach_set('vector', [0.0, 0.0, 0.0, 0.0, 0.0, 0.0, 0.0, 0.0, 0.0, 0.0, 0.0, 0.0, 0.0, 0.0, 0.0, 0.0, 0.0, 0.0, 0.0, 0.0, 0.0, 0.0, 0.0, 0.0, 0.0, 0.0, 0.0, 0.0, 0.0, 0.0, 0.0, 0.0, 0.0, 0.0, 0.0, 0.0, 0.0, 0.0, 0.0, 0.0, 0.0, 0.0, 0.0, 0.0, 0.0, 0.0, 0.0, 0.0, 0.0, 0.0, 0.0, 0.0, 0.0, 0.0, 0.0, 0.0, 0.0, 0.0, 0.0, 0.0, 0.0, 0.0, 0.0, 0.0, 0.0, 0.0, 0.0, 0.0, 0.0, 0.0, 0.0, 0.0, 0.0, 0.0, 0.0, 0.0, 0.0, 0.0, 0.0, 0.0, 0.0, 0.0, 0.0, 0.0, 0.0, 0.0, 0.0, 0.0, 0.0, 0.0, 0.0, 0.0, 0.0, 0.0, 0.0, 0.0, 0.0, 0.0, 0.0, 0.0, 0.0, 0.0, 0.0, 0.0, 0.0, 0.0, 0.0, 0.0, 0.0, 0.0, 0.0, 0.0, 0.0, 0.0, 0.0, 0.0, 0.0, 0.0, 0.0, 0.0, 0.0, 0.0, 0.0, 0.0, 0.0, 0.0, 0.0, 0.0, 0.0, 0.0, 0.0, 0.0, 0.0, 0.0, 0.0, 0.0, 0.0, 0.0, 0.0, 0.0, 0.0, 0.0, 0.0, 0.0, 0.0, 0.0, 0.0, 0.0, 0.0, 0.0, 0.0, 0.0, 0.0, 0.0, 0.0, 0.0, 0.0, 0.0, 0.0, 0.0, 0.0, 0.0, 0.0, 0.0, 0.0, 0.0, 0.0, 0.0, 0.0, 0.0, 0.0, 0.0, 0.0, 0.0, 0.0, 0.0, 0.0, 0.0, 0.0, 0.0, 0.0, 0.0, 0.0, 0.0, 0.0, 0.0, 0.0, 0.0, 0.0, 0.0, 0.0, 0.0, 0.0, 0.0, 0.0, 0.0, 0.0, 0.0, 0.0, 0.0, 0.0, 0.0, 0.0, 0.0, 0.0, 0.0, 0.0, 0.0, 0.0, 0.0, 0.0, 0.0, 0.0, 0.0, 0.0, 0.0, 0.0, 0.0, 0.0, 0.0, 0.0, 0.0, 0.0, 0.0, 0.0, 0.0, 0.0, 0.0, 0.0, 0.0, 0.0, 0.0, 0.0, 0.0, 0.0, 0.0, 0.0, 0.0, 0.0, 0.0, 0.0, 0.0, 0.0, 0.0, 0.0, 0.0, 0.0, 0.0, 0.0, 0.0, 0.0, 0.0, 0.0, 0.0, 0.0, 0.0, 0.0, 0.0, 0.0, 0.0, 0.0, 0.0, 0.0, 0.0, 0.0, 0.0, 0.0, 0.0, 0.0, 0.0, 0.0, 0.0, 0.0, 0.0, 0.0, 0.0, 0.0, 0.0, 0.0, 0.0, 0.0, 0.0, 0.0, 0.0, 0.0, 0.0, 0.0, 0.0, 0.0, 0.0, 0.0, 0.0, 0.0, 0.0, 0.0, 0.0, 0.0, 0.0, 0.0, 0.0, 0.0, 0.0, 0.0, 0.0, 0.0, 0.0, 0.0, 0.0, 0.0, 0.0, 0.0, 0.0, 0.0, 0.0, 0.0, 0.0, 0.0, 0.0, 0.0, 0.0, 0.0, 0.0, 0.0, 0.0, 0.0, 0.0, 0.0, 0.0, 0.0, 0.0, 0.0, 0.0, 0.0, 0.0, 0.0, 0.0, 0.0, 0.0, 0.0, 0.0, 0.0, 0.0, 0.0, 0.0, 0.0, 0.0, 0.0, 0.0, 0.0, 0.0, 0.0, 0.0, 0.0, 0.0, 0.0, 0.0, 0.0, 0.0, 0.0, 0.0, 0.0, 0.0, 0.0, 0.0, 0.0, 0.0, 0.0, 0.0, 0.0, 0.0, 0.0, 0.0, 0.0, 0.0, 0.0, 0.0, 0.0, 0.0, 0.0, 0.0, 0.0, 0.0, 0.0, 0.0, 0.0, 0.0, 0.0, 0.0, 0.0, 0.0, 0.0, 0.0, 0.0, 0.0, 0.0, 0.0, 0.0, 0.0, 0.0, 0.0, 0.0, 0.0, 0.0, 0.0, 0.0, 0.0, 0.0, 0.0, 0.0, 0.0, 0.0, 0.0, 0.0, 0.0, 0.0, 0.0, 0.0, 0.0, 0.0, 0.0, 0.0, 0.0, 0.0, 0.0, 0.0, 0.0, 0.0, 0.0, 0.0, 0.0, 0.0, 0.0, 0.0, 0.0, 0.0, 0.0, 0.0, 0.0, 0.0, 0.0, 0.0, 0.0, 0.0, 0.0, 0.0, 0.0, 0.0, 0.0, 0.0, 0.0, 0.0, 0.0, 0.0, 0.0, 0.0, 0.0, 0.0, 0.0, 0.0, 0.0, 0.0, 0.0, 0.0, 0.0, 0.0, 0.0, 0.0, 0.0, 0.0, 0.0, 0.0, 0.0, 0.0, 0.0, 0.0, 0.0, 0.0, 0.0, 0.0, 0.0, 0.0, 0.0, 0.0, 0.0, 0.0, 0.0, 0.0, 0.0, 0.0, 0.0, 0.0, 0.0, 0.0, 0.0, 0.0, 0.0, 0.0, 0.0, 0.0, 0.0, 0.0, 0.0, 0.0, 0.0, 0.0, 0.0, 0.0, 0.0, 0.0, 0.0, 0.0, 0.0, 0.0, 0.0, 0.0, 0.0, 0.0, 0.0, 0.0, 0.0, 0.0, 0.0, 0.0, 0.0, 0.0, 0.0, 0.0, 0.0, 0.0, 0.0, 0.0, 0.0, 0.0, 0.0, 0.0, 0.0, 0.0, 0.0, 0.0, 0.0, 0.0, 0.0, 0.0, 0.0, 0.0, 0.0, 0.0, 0.0, 0.0, 0.0, 0.0, 0.0, 0.0, 0.0, 0.0, 0.0, 0.0, 0.0, 0.0, 0.0, 0.0, 0.0, 0.0, 0.0, 0.0, 0.0, 0.0, 0.0, 0.0, 0.0, 0.0, 0.0, 0.0, 0.0, 0.0, 0.0, 0.0, 0.0, 0.0, 0.0, 0.0, 0.0, 0.0, 0.0, 0.0, 0.0, 0.0, 0.0, 0.0, 0.0, 0.0, 0.0, 0.0, 0.0, 0.0, 0.0, 0.0, 0.0, 0.0, 0.0, 0.0, 0.0, 0.0, 0.0, 0.0, 0.0, 0.0, 0.0, 0.0, 0.0, 0.0, 0.0, 0.0, 0.0, 0.0, 0.0, 0.0, 0.0, 0.0, 0.0, 0.0, 0.0, 0.0, 0.0, 0.0, 0.0, 0.0, 0.0, 0.0, 0.0, 0.0, 0.0, 0.0, 0.0, 0.0, 0.0, 0.0, 0.0, 0.0, 0.0, 0.0, 0.0, 0.0, 0.0, 0.0, 0.0, 0.0, 0.0, 0.0, 0.0, 0.0, 0.0, 0.0, 0.0, 0.0, 0.0, 0.0, 0.0, 0.0, 0.0, 0.0, 0.0, 0.0, 0.0, 0.0, 0.0, 0.0, 0.0, 0.0, 0.0, 0.0, 0.0, 0.0, 0.0, 0.0, 0.0, 0.0, 0.0, 0.0, 0.0, 0.0, 0.0, 0.0, 0.0, 0.0, 0.0, 0.0, 0.0, 0.0, 0.0, 0.0, 0.0, 0.0, 0.0, 0.0, 0.0, 0.0, 0.0, 0.0, 0.0, 0.0, 0.0, 0.0, 0.0, 0.0, 0.0, 0.0, 0.0, 0.0, 0.0, 0.0, 0.0, 0.0, 0.0, 0.0, 0.0, 0.0, 0.0, 0.0, 0.0, 0.0, 0.0, 0.0, 0.0, 0.0, 0.0, 0.0, 0.0, 0.0, 0.0, 0.0, 0.0, 0.0, 0.0, 0.0, 0.0, 0.0, 0.0, 0.0, 0.0, 0.0, 0.0, 0.0, 0.0, 0.0, 0.0, 0.0, 0.0, 0.0, 0.0, 0.0, 0.0, 0.0, 0.0, 0.0, 0.0, 0.0, 0.0, 0.0, 0.0, 0.0, 0.0, 0.0, 0.0, 0.0, 0.0, 0.0, 0.0, 0.0, 0.0, 0.0, 0.0, 0.0, 0.0, 0.0, 0.0, 0.0, 0.0, 0.0, 0.0, 0.0, 0.0, 0.0, 0.0, 0.0, 0.0, 0.0, 0.0, 0.0, 0.0, 0.0, 0.0, 0.0, 0.0, 0.0, 0.0, 0.0, 0.0, 0.0, 0.0, 0.0, 0.0, 0.0, 0.0, 0.0, 0.0, 0.0, 0.0, 0.0, 0.0, 0.0, 0.0, 0.0, 0.0, 0.0, 0.0, 0.0, 0.0, 0.0, 0.0, 0.0, 0.0, 0.0, 0.0, 0.0, 0.0, 0.0, 0.0, 0.0, 0.0, 0.0, 0.0, 0.0, 0.0, 0.0, 0.0, 0.0, 0.0, 0.0, 0.0, 0.0, 0.0, 0.0, 0.0, 0.0, 0.0, 0.0, 0.0, 0.0, 0.0, 0.0, 0.0, 0.0, 0.0, 0.0, 0.0, 0.0, 0.0, 0.0, 0.0, 0.0, 0.0, 0.0, 0.0, 0.0, 0.0, 0.0, 0.0, 0.0, 0.0, 0.0, 0.0, 0.0, 0.0, 0.0, 0.0, 0.0, 0.0, 0.0, 0.0, 0.0, 0.0, 0.0, 0.0, 0.0, 0.0, 0.0, 0.0, 0.0, 0.0, 0.0, 0.0, 0.0, 0.0, 0.0, 0.0, 0.0, 0.0, 0.0, 0.0, 0.0, 0.0, 0.0, 0.0, 0.0, 0.0, 0.0, 0.0, 0.0, 0.0, 0.0, 0.0, 0.0, 0.0, 0.0, 0.0, 0.0, 0.0, 0.0, 0.0, 0.0, 0.0, 0.0, 0.0, 0.0, 0.0, 0.0, 0.0, 0.0, 0.0, 0.0, 0.0, 0.0, 0.0, 0.0, 0.0, 0.0, 0.0, 0.0, 0.0, 0.0, 0.0, 0.0, 0.0, 0.0, 0.0, 0.0, 0.0, 0.0, 0.0, 0.0, 0.0, 0.0, 0.0, 0.0, 0.0, 0.0, 0.0, 0.0, 0.0, 0.0, 0.0, 0.0, 0.0, 0.0, 0.0, 0.0, 0.0, 0.0, 0.0, 0.0, 0.0, 0.0, 0.0, 0.0, 0.0, 0.0, 0.0, 0.0, 0.0, 0.0, 0.0, 0.0, 0.0, 0.0, 0.0, 0.0, 0.0, 0.0, 0.0, 0.0, 0.0, 0.0, 0.0, 0.0, 0.0, 0.0, 0.0, 0.0, 0.0, 0.0, 0.0, 0.0, 0.0, 0.0, 0.0, 0.0, 0.0, 0.0, 0.0, 0.0, 0.0, 0.0, 0.0, 0.0, 0.0, 0.0, 0.0, 0.0, 0.0, 0.0, 0.0, 0.0, 0.0, 0.0, 0.0, 0.0, 0.0, 0.0, 0.0, 0.0, 0.0, 0.0, 0.0, 0.0, 0.0, 0.0, 0.0, 0.0, 0.0, 0.0, 0.0, 0.0, 0.0, 0.0, 0.0, 0.0, 0.0, 0.0, 0.0, 0.0, 0.0, 0.0, 0.0, 0.0, 0.0, 0.0, 0.0, 0.0, 0.0, 0.0, 0.0, 0.0, 0.0, 0.0, 0.0, 0.0, 0.0, 0.0, 0.0, 0.0, 0.0, 0.0, 0.0, 0.0, 0.0, 0.0, 0.0, 0.0, 0.0, 0.0, 0.0, 0.0, 0.0, 0.0, 0.0, 0.0, 0.0, 0.0, 0.0, 0.0, 0.0, 0.0, 0.0, 0.0, 0.0, 0.0, 0.0, 0.0, 0.0, 0.0, 0.0, 0.0, 0.0, 0.0, 0.0, 0.0, 0.0, 0.0, 0.0, 0.0, 0.0, 0.0, 0.0, 0.0, 0.0, 0.0, 0.0, 0.0, 0.0, 0.0, 0.0, 0.0, 0.0, 0.0, 0.0, 0.0, 0.0, 0.0, 0.0, 0.0, 0.0, 0.0, 0.0, 0.0, 0.0, 0.0, 0.0, 0.0, 0.0, 0.0, 0.0, 0.0, 0.0, 0.0, 0.0, 0.0, 0.0, 0.0, 0.0, 0.0, 0.0, 0.0, 0.0, 0.0, 0.0, 0.0, 0.0, 0.0, 0.0, 0.0, 0.0, 0.0, 0.0, 0.0, 0.0, 0.0, 0.0, 0.0, 0.0, 0.0, 0.0, 0.0, 0.0, 0.0, 0.0, 0.0, 0.0, 0.0, 0.0, 0.0, 0.0, 0.0, 0.0, 0.0, 0.0, 0.0, 0.0, 0.0, 0.0, 0.0, 0.0, 0.0, 0.0, 0.0, 0.0, 0.0, 0.0, 0.0, 0.0, 0.0, 0.0, 0.0, 0.0, 0.0, 0.0, 0.0, 0.0, 0.0, 0.0, 0.0, 0.0, 0.0, 0.0, 0.0, 0.0, 0.0, 0.0, 0.0, 0.0, 0.0, 0.0, 0.0, 0.0, 0.0, 0.0, 0.0, 0.0, 0.0, 0.0, 0.0, 0.0, 0.0, 0.0, 0.0, 0.0, 0.0, 0.0, 0.0, 0.0, 0.0, 0.0, 0.0, 0.0, 0.0, 0.0, 0.0, 0.0, 0.0, 0.0, 0.0, 0.0, 0.0, 0.0, 0.0, 0.0, 0.0, 0.0, 0.0, 0.0, 0.0, 0.0, 0.0, 0.0, 0.0, 0.0, 0.0, 0.0, 0.0, 0.0, 0.0, 0.0, 0.0, 0.0, 0.0, 0.0, 0.0, 0.0, 0.0, 0.0, 0.0, 0.0, 0.0, 0.0, 0.0, 0.0, 0.0, 0.0, 0.0, 0.0, 0.0, 0.0, 0.0, 0.0, 0.0, 0.0, 0.0, 0.0, 0.0, 0.0, 0.0, 0.0, 0.0, 0.0, 0.0, 0.0, 0.0, 0.0, 0.0, 0.0, 0.0, 0.0, 0.0, 0.0, 0.0, 0.0, 0.0, 0.0, 0.0, 0.0, 0.0, 0.0, 0.0, 0.0, 0.0, 0.0, 0.0, 0.0, 0.0, 0.0, 0.0, 0.0, 0.0, 0.0, 0.0, 0.0, 0.0, 0.0, 0.0, 0.0, 0.0, 0.0, 0.0, 0.0, 0.0, 0.0, 0.0, 0.0, 0.0, 0.0, 0.0, 0.0, 0.0, 0.0, 0.0, 0.0, 0.0, 0.0, 0.0, 0.0, 0.0, 0.0, 0.0, 0.0, 0.0, 0.0, 0.0, 0.0, 0.0, 0.0, 0.0, 0.0, 0.0, 0.0, 0.0, 0.0, 0.0, 0.0, 0.0, 0.0, 0.0, 0.0, 0.0, 0.0, 0.0, 0.0, 0.0, 0.0, 0.0, 0.0, 0.0, 0.0, 0.0, 0.0, 0.0, 0.0, 0.0, 0.0, 0.0, 0.0, 0.0, 0.0, 0.0, 0.0, 0.0, 0.0, 0.0, 0.0, 0.0, 0.0, 0.0, 0.0, 0.0, 0.0, 0.0, 0.0, 0.0, 0.0, 0.0, 0.0, 0.0, 0.0, 0.0, 0.0, 0.0, 0.0, 0.0, 0.0, 0.0, 0.0, 0.0, 0.0, 0.0, 0.0, 0.0, 0.0, 0.0, 0.0, 0.0, 0.0, 0.0, 0.0, 0.0, 0.0, 0.0, 0.0, 0.0, 0.0, 0.0, 0.0, 0.0, 0.0, 0.0, 0.0, 0.0, 0.0, 0.0, 0.0, 0.0, 0.0, 0.0, 0.0, 0.0, 0.0, 0.0, 0.0, 0.0, 0.0, 0.0, 0.0, 0.0, 0.0, 0.0, 0.0, 0.0, 0.0, 0.0, 0.0, 0.0, 0.0, 0.0, 0.0, 0.0, 0.0, 0.0, 0.0, 0.0, 0.0, 0.0, 0.0, 0.0, 0.0, 0.0, 0.0, 0.0, 0.0, 0.0, 0.0, 0.0, 0.0, 0.0, 0.0, 0.0, 0.0, 0.0, 0.0, 0.0, 0.0, 0.0, 0.0, 0.0, 0.0, 0.0, 0.0, 0.0, 0.0, 0.0, 0.0, 0.0, 0.0, 0.0, 0.0, 0.0, 0.0, 0.0, 0.0, 0.0, 0.0, 0.0, 0.0, 0.0, 0.0, 0.0, 0.0, 0.0, 0.0, 0.0, 0.0, 0.0, 0.0, 0.0, 0.0, 0.0, 0.0, 0.0, 0.0, 0.0, 0.0, 0.0, 0.0, 0.0, 0.0, 0.0, 0.0, 0.0, 0.0, 0.0, 0.0, 0.0, 0.0, 0.0, 0.0, 0.0, 0.0, 0.0, 0.0, 0.0, 0.0, 0.0, 0.0, 0.0, 0.0, 0.0, 0.0, 0.0, 0.0, 0.0, 0.0, 0.0, 0.0, 0.0, 0.0, 0.0, 0.0, 0.0, 0.0, 0.0, 0.0, 0.0, 0.0, 0.0, 0.0, 0.0, 0.0, 0.0, 0.0, 0.0, 0.0, 0.0, 0.0, 0.0, 0.0, 0.0, 0.0, 0.0, 0.0, 0.0, 0.0, 0.0, 0.0, 0.0, 0.0, 0.0, 0.0, 0.0, 0.0, 0.0, 0.0, 0.0, 0.0, 0.0, 0.0, 0.0, 0.0, 0.0, 0.0, 0.0, 0.0, 0.0, 0.0, 0.0, 0.0, 0.0, 0.0, 0.0, 0.0, 0.0, 0.0, 0.0, 0.0, 0.0, 0.0, 0.0, 0.0, 0.0, 0.0, 0.0, 0.0, 0.0, 0.0, 0.0, 0.0, 0.0, 0.0, 0.0, 0.0, 0.0, 0.0, 0.0, 0.0, 0.0, 0.0, 0.0, 0.0, 0.0, 0.0, 0.0, 0.0, 0.0, 0.0, 0.0, 0.0, 0.0, 0.0, 0.0, 0.0, 0.0, 0.0, 0.0, 0.0, 0.0, 0.0, 0.0, 0.0, 0.0, 0.0, 0.0, 0.0, 0.0, 0.0, 0.0, 0.0, 0.0, 0.0, 0.0, 0.0, 0.0, 0.0, 0.0, 0.0, 0.0, 0.0, 0.0, 0.0, 0.0, 0.0, 0.0, 0.0, 0.0, 0.0, 0.0, 0.0, 0.0, 0.0, 0.0, 0.0, 0.0, 0.0, 0.0, 0.0, 0.0, 0.0, 0.0, 0.0, 0.0, 0.0, 0.0, 0.0, 0.0, 0.0, 0.0, 0.0, 0.0, 0.0, 0.0, 0.0, 0.0, 0.0, 0.0, 0.0, 0.0, 0.0, 0.0, 0.0, 0.0, 0.0, 0.0, 0.0, 0.0, 0.0, 0.0, 0.0, 0.0, 0.0, 0.0, 0.0, 0.0, 0.0, 0.0, 0.0, 0.0, 0.0, 0.0, 0.0, 0.0, 0.0, 0.0, 0.0, 0.0, 0.0, 0.0, 0.0, 0.0, 0.0, 0.0, 0.0, 0.0, 0.0, 0.0, 0.0, 0.0, 0.0, 0.0, 0.0, 0.0, 0.0, 0.0, 0.0, 0.0, 0.0, 0.0, 0.0, 0.0, 0.0, 0.0, 0.0, 0.0, 0.0, 0.0, 0.0, 0.0, 0.0, 0.0, 0.0, 0.0, 0.0, 0.0, 0.0, 0.0, 0.0, 0.0, 0.0, 0.0, 0.0, 0.0, 0.0, 0.0, 0.0, 0.0, 0.0, 0.0, 0.0, 0.0, 0.0, 0.0, 0.0, 0.0, 0.0, 0.0, 0.0, 0.0, 0.0, 0.0, 0.0, 0.0, 0.0, 0.0, 0.0, 0.0, 0.0, 0.0, 0.0, 0.0, 0.0, 0.0, 0.0, 0.0, 0.0, 0.0, 0.0, 0.0, 0.0, 0.0, 0.0, 0.0, 0.0, 0.0, 0.0, 0.0, 0.0, 0.0, 0.0, 0.0, 0.0, 0.0, 0.0, 0.0, 0.0, 0.0, 0.0, 0.0, 0.0, 0.0, 0.0, 0.0, 0.0, 0.0, 0.0, 0.0, 0.0, 0.0, 0.0, 0.0, 0.0, 0.0, 0.0, 0.0, 0.0, 0.0, 0.0, 0.0, 0.0, 0.0, 0.0, 0.0, 0.0, 0.0, 0.0, 0.0, 0.0, 0.0, 0.0, 0.0, 0.0, 0.0, 0.0, 0.0, 0.0, 0.0, 0.0, 0.0, 0.0, 0.0, 0.0, 0.0, 0.0, 0.0, 0.0, 0.0, 0.0, 0.0, 0.0, 0.0, 0.0, 0.0, 0.0, 0.0, 0.0, 0.0, 0.0, 0.0, 0.0, 0.0, 0.0, 0.0, 0.0, 0.0, 0.0, 0.0, 0.0, 0.0, 0.0, 0.0, 0.0, 0.0, 0.0, 0.0, 0.0, 0.0, 0.0, 0.0, 0.0, 0.0, 0.0, 0.0, 0.0, 0.0, 0.0, 0.0, 0.0, 0.0, 0.0, 0.0, 0.0, 0.0, 0.0, 0.0, 0.0, 0.0, 0.0, 0.0, 0.0, 0.0, 0.0, 0.0, 0.0, 0.0, 0.0, 0.0, 0.0, 0.0, 0.0, 0.0, 0.0, 0.0, 0.0, 0.0, 0.0, 0.0, 0.0, 0.0, 0.0, 0.0, 0.0, 0.0, 0.0, 0.0, 0.0, 0.0, 0.0, 0.0, 0.0, 0.0, 0.0, 0.0, 0.0, 0.0, 0.0, 0.0, 0.0, 0.0, 0.0, 0.0, 0.0, 0.0, 0.0, 0.0, 0.0, 0.0, 0.0, 0.0, 0.0, 0.0, 0.0, 0.0, 0.0, 0.0, 0.0, 0.0, 0.0, 0.0, 0.0, 0.0, 0.0, 0.0, 0.0, 0.0, 0.0, 0.0, 0.0, 0.0, 0.0, 0.0, 0.0, 0.0, 0.0, 0.0, 0.0, 0.0, 0.0, 0.0, 0.0, 0.0, 0.0, 0.0, 0.0, 0.0, 0.0, 0.0, 0.0, 0.0, 0.0, 0.0, 0.0, 0.0, 0.0, 0.0, 0.0, 0.0, 0.0, 0.0, 0.0, 0.0, 0.0, 0.0, 0.0, 0.0, 0.0, 0.0, 0.0, 0.0, 0.0, 0.0, 0.0, 0.0, 0.0, 0.0, 0.0, 0.0, 0.0, 0.0, 0.0, 0.0, 0.0, 0.0, 0.0, 0.0, 0.0, 0.0, 0.0, 0.0, 0.0, 0.0, 0.0, 0.0, 0.0, 0.0, 0.0, 0.0, 0.0, 0.0, 0.0, 0.0, 0.0, 0.0, 0.0, 0.0, 0.0, 0.0, 0.0, 0.0, 0.0, 0.0, 0.0, 0.0, 0.0, 0.0, 0.0, 0.0, 0.0, 0.0, 0.0, 0.0, 0.0, 0.0, 0.0, 0.0, 0.0, 0.0, 0.0, 0.0, 0.0, 0.0, 0.0, 0.0, 0.0, 0.0, 0.0, 0.0, 0.0, 0.0, 0.0, 0.0, 0.0, 0.0, 0.0, 0.0, 0.0, 0.0, 0.0, 0.0, 0.0, 0.0, 0.0, 0.0, 0.0, 0.0, 0.0, 0.0, 0.0, 0.0, 0.0, 0.0, 0.0, 0.0, 0.0, 0.0, 0.0, 0.0, 0.0, 0.0, 0.0, 0.0, 0.0, 0.0, 0.0, 0.0, 0.0, 0.0, 0.0, 0.0, 0.0, 0.0, 0.0, 0.0, 0.0, 0.0, 0.0, 0.0, 0.0, 0.0, 0.0, 0.0, 0.0, 0.0, 0.0, 0.0, 0.0, 0.0, 0.0, 0.0, 0.0, 0.0, 0.0, 0.0, 0.0, 0.0, 0.0, 0.0, 0.0, 0.0, 0.0, 0.0, 0.0, 0.0, 0.0, 0.0, 0.0, 0.0, 0.0, 0.0, 0.0, 0.0, 0.0, 0.0, 0.0, 0.0, 0.0, 0.0, 0.0, 0.0, 0.0, 0.0, 0.0, 0.0, 0.0, 0.0, 0.0, 0.0, 0.0, 0.0, 0.0, 0.0, 0.0, 0.0, 0.0, 0.0, 0.0, 0.0, 0.0, 0.0, 0.0, 0.0, 0.0, 0.0, 0.0, 0.0, 0.0, 0.0, 0.0, 0.0, 0.0, 0.0, 0.0, 0.0, 0.0, 0.0, 0.0, 0.0, 0.0, 0.0, 0.0, 0.0, 0.0, 0.0, 0.0, 0.0, 0.0, 0.0, 0.0, 0.0, 0.0, 0.0, 0.0, 0.0, 0.0, 0.0, 0.0, 0.0, 0.0, 0.0, 0.0, 0.0, 0.0, 0.0, 0.0, 0.0, 0.0, 0.0, 0.0, 0.0, 0.0, 0.0, 0.0, 0.0, 0.0, 0.0, 0.0, 0.0, 0.0, 0.0, 0.0, 0.0, 0.0, 0.0, 0.0, 0.0, 0.0, 0.0, 0.0, 0.0, 0.0, 0.0, 0.0, 0.0, 0.0, 0.0, 0.0, 0.0, 0.0, 0.0, 0.0, 0.0, 0.0, 0.0, 0.0, 0.0, 0.0, 0.0, 0.0, 0.0, 0.0, 0.0, 0.0, 0.0, 0.0, 0.0, 0.0, 0.0, 0.0, 0.0, 0.0, 0.0, 0.0, 0.0, 0.0, 0.0, 0.0, 0.0, 0.0, 0.0, 0.0, 0.0, 0.0, 0.0, 0.0, 0.0, 0.0, 0.0, 0.0, 0.0, 0.0, 0.0, 0.0, 0.0, 0.0, 0.0, 0.0, 0.0, 0.0, 0.0, 0.0, 0.0, 0.0, 0.0, 0.0, 0.0, 0.0, 0.0, 0.0, 0.0, 0.0, 0.0, 0.0, 0.0, 0.0, 0.0, 0.0, 0.0, 0.0, 0.0, 0.0, 0.0, 0.0, 0.0, 0.0, 0.0, 0.0, 0.0, 0.0, 0.0, 0.0, 0.0, 0.0, 0.0, 0.0, 0.0, 0.0, 0.0, 0.0, 0.0, 0.0, 0.0, 0.0, 0.0, 0.0, 0.0, 0.0, 0.0, 0.0, 0.0, 0.0, 0.0, 0.0, 0.0, 0.0, 0.0, 0.0, 0.0, 0.0, 0.0, 0.0, 0.0, 0.0, 0.0, 0.0, 0.0, 0.0, 0.0, 0.0, 0.0, 0.0, 0.0, 0.0, 0.0, 0.0, 0.0, 0.0, 0.0, 0.0, 0.0, 0.0, 0.0, 0.0, 0.0, 0.0, 0.0, 0.0, 0.0, 0.0, 0.0, 0.0, 0.0, 0.0, 0.0, 0.0, 0.0, 0.0, 0.0, 0.0, 0.0, 0.0, 0.0, 0.0, 0.0, 0.0, 0.0, 0.0, 0.0, 0.0, 0.0, 0.0, 0.0, 0.0, 0.0, 0.0, 0.0, 0.0, 0.0, 0.0, 0.0, 0.0, 0.0, 0.0, 0.0, 0.0, 0.0, 0.0, 0.0, 0.0, 0.0, 0.0, 0.0, 0.0, 0.0, 0.0, 0.0, 0.0, 0.0, 0.0, 0.0, 0.0, 0.0, 0.0, 0.0, 0.0, 0.0, 0.0, 0.0, 0.0, 0.0, 0.0, 0.0, 0.0, 0.0, 0.0, 0.0, 0.0, 0.0, 0.0, 0.0, 0.0, 0.0, 0.0, 0.0, 0.0, 0.0, 0.0, 0.0, 0.0, 0.0, 0.0, 0.0, 0.0, 0.0, 0.0, 0.0, 0.0, 0.0, 0.0, 0.0, 0.0, 0.0, 0.0, 0.0, 0.0, 0.0, 0.0, 0.0, 0.0, 0.0, 0.0, 0.0, 0.0, 0.0, 0.0, 0.0, 0.0, 0.0, 0.0, 0.0, 0.0, 0.0, 0.0, 0.0, 0.0, 0.0, 0.0, 0.0, 0.0, 0.0, 0.0, 0.0, 0.0, 0.0, 0.0, 0.0, 0.0, 0.0, 0.0, 0.0, 0.0, 0.0, 0.0, 0.0, 0.0, 0.0, 0.0, 0.0, 0.0, 0.0, 0.0, 0.0, 0.0, 0.0, 0.0, 0.0, 0.0, 0.0, 0.0, 0.0, 0.0, 0.0, 0.0, 0.0, 0.0, 0.0, 0.0, 0.0, 0.0, 0.0, 0.0, 0.0, 0.0, 0.0, 0.0, 0.0, 0.0, 0.0, 0.0, 0.0, 0.0, 0.0, 0.0, 0.0, 0.0, 0.0, 0.0, 0.0, 0.0, 0.0, 0.0, 0.0, 0.0, 0.0, 0.0, 0.0, 0.0, 0.0, 0.0, 0.0, 0.0, 0.0, 0.0, 0.0, 0.0, 0.0, 0.0, 0.0, 0.0, 0.0, 0.0, 0.0, 0.0, 0.0, 0.0, 0.0, 0.0, 0.0, 0.0, 0.0, 0.0, 0.0, 0.0, 0.0, 0.0, 0.0, 0.0, 0.0, 0.0, 0.0, 0.0, 0.0, 0.0, 0.0, 0.0, 0.0, 0.0, 0.0, 0.0, 0.0, 0.0, 0.0, 0.0, 0.0, 0.0, 0.0, 0.0, 0.0, 0.0, 0.0, 0.0, 0.0, 0.0, 0.0, 0.0, 0.0, 0.0, 0.0, 0.0, 0.0, 0.0, 0.0, 0.0, 0.0, 0.0, 0.0, 0.0, 0.0, 0.0, 0.0, 0.0, 0.0, 0.0, 0.0, 0.0, 0.0, 0.0, 0.0, 0.0, 0.0, 0.0, 0.0, 0.0, 0.0, 0.0, 0.0, 0.0, 0.0, 0.0, 0.0, 0.0, 0.0, 0.0, 0.0, 0.0, 0.0, 0.0, 0.0, 0.0, 0.0, 0.0, 0.0, 0.0, 0.0, 0.0, 0.0, 0.0, 0.0, 0.0, 0.0, 0.0, 0.0, 0.0, 0.0, 0.0, 0.0, 0.0, 0.0, 0.0, 0.0, 0.0, 0.0, 0.0, 0.0, 0.0, 0.0, 0.0, 0.0, 0.0, 0.0, 0.0, 0.0, 0.0, 0.0, 0.0, 0.0, 0.0, 0.0, 0.0, 0.0, 0.0, 0.0, 0.0, 0.0, 0.0, 0.0, 0.0, 0.0, 0.0, 0.0, 0.0, 0.0, 0.0, 0.0, 0.0, 0.0, 0.0, 0.0, 0.0, 0.0, 0.0, 0.0, 0.0, 0.0, 0.0, 0.0, 0.0, 0.0, 0.0, 0.0, 0.0, 0.0, 0.0, 0.0, 0.0, 0.0, 0.0, 0.0, 0.0, 0.0, 0.0, 0.0, 0.0, 0.0, 0.0, 0.0, 0.0, 0.0, 0.0, 0.0, 0.0, 0.0, 0.0, 0.0, 0.0, 0.0, 0.0, 0.0, 0.0, 0.0, 0.0, 0.0, 0.0, 0.0, 0.0, 0.0, 0.0, 0.0, 0.0, 0.0, 0.0, 0.0, 0.0, 0.0, 0.0, 0.0, 0.0, 0.0, 0.0, 0.0, 0.0, 0.0, 0.0, 0.0, 0.0, 0.0, 0.0, 0.0, 0.0, 0.0, 0.0, 0.0, 0.0, 0.0, 0.0, 0.0, 0.0, 0.0, 0.0, 0.0, 0.0, 0.0, 0.0, 0.0, 0.0, 0.0, 0.0, 0.0, 0.0, 0.0, 0.0, 0.0, 0.0, 0.0, 0.0, 0.0, 0.0, 0.0, 0.0, 0.0, 0.0, 0.0, 0.0, 0.0, 0.0, 0.0, 0.0, 0.0, 0.0, 0.0, 0.0, 0.0, 0.0, 0.0, 0.0, 0.0, 0.0, 0.0, 0.0, 0.0, 0.0, 0.0, 0.0, 0.0, 0.0, 0.0, 0.0, 0.0, 0.0, 0.0, 0.0, 0.0, 0.0, 0.0, 0.0, 0.0, 0.0, 0.0, 0.0, 0.0, 0.0, 0.0, 0.0, 0.0, 0.0, 0.0, 0.0, 0.0, 0.0, 0.0, 0.0, 0.0, 0.0, 0.0, 0.0, 0.0, 0.0, 0.0, 0.0, 0.0, 0.0, 0.0, 0.0, 0.0, 0.0, 0.0, 0.0, 0.0, 0.0, 0.0, 0.0, 0.0, 0.0, 0.0, 0.0, 0.0, 0.0, 0.0, 0.0, 0.0, 0.0, 0.0, 0.0, 0.0, 0.0, 0.0, 0.0, 0.0, 0.0, 0.0, 0.0, 0.0, 0.0, 0.0, 0.0, 0.0, 0.0, 0.0, 0.0, 0.0, 0.0, 0.0, 0.0, 0.0, 0.0, 0.0, 0.0, 0.0, 0.0, 0.0, 0.0, 0.0, 0.0, 0.0, 0.0, 0.0, 0.0, 0.0, 0.0, 0.0, 0.0, 0.0, 0.0, 0.0, 0.0, 0.0, 0.0, 0.0, 0.0, 0.0, 0.0, 0.0, 0.0, 0.0, 0.0, 0.0, 0.0, 0.0, 0.0, 0.0, 0.0, 0.0, 0.0, 0.0, 0.0, 0.0, 0.0, 0.0, 0.0, 0.0, 0.0, 0.0, 0.0, 0.0, 0.0, 0.0, 0.0, 0.0, 0.0, 0.0, 0.0, 0.0, 0.0, 0.0, 0.0, 0.0, 0.0, 0.0, 0.0, 0.0, 0.0, 0.0, 0.0, 0.0, 0.0, 0.0, 0.0, 0.0, 0.0, 0.0, 0.0, 0.0, 0.0, 0.0, 0.0, 0.0, 0.0, 0.0, 0.0, 0.0, 0.0, 0.0, 0.0, 0.0, 0.0, 0.0, 0.0, 0.0, 0.0, 0.0, 0.0, 0.0, 0.0, 0.0, 0.0, 0.0, 0.0, 0.0, 0.0, 0.0, 0.0, 0.0, 0.0, 0.0, 0.0, 0.0, 0.0, 0.0, 0.0, 0.0, 0.0, 0.0, 0.0, 0.0, 0.0, 0.0, 0.0, 0.0, 0.0, 0.0, 0.0, 0.0, 0.0, 0.0, 0.0, 0.0, 0.0, 0.0, 0.0, 0.0, 0.0, 0.0, 0.0, 0.0, 0.0, 0.0, 0.0, 0.0, 0.0, 0.0, 0.0, 0.0, 0.0, 0.0, 0.0, 0.0, 0.0, 0.0, 0.0, 0.0, 0.0, 0.0, 0.0, 0.0, 0.0, 0.0, 0.0, 0.0, 0.0, 0.0, 0.0, 0.0, 0.0, 0.0, 0.0, 0.0, 0.0, 0.0, 0.0, 0.0, 0.0, 0.0, 0.0, 0.0, 0.0, 0.0, 0.0, 0.0, 0.0, 0.0, 0.0, 0.0, 0.0, 0.0, 0.0, 0.0, 0.0, 0.0, 0.0, 0.0, 0.0, 0.0, 0.0, 0.0, 0.0, 0.0, 0.0, 0.0, 0.0, 0.0, 0.0, 0.0, 0.0, 0.0, 0.0, 0.0, 0.0, 0.0, 0.0, 0.0, 0.0, 0.0, 0.0, 0.0, 0.0, 0.0, 0.0, 0.0, 0.0, 0.0, 0.0, 0.0, 0.0, 0.0, 0.0, 0.0, 0.0, 0.0, 0.0, 0.0, 0.0, 0.0, 0.0, 0.0, 0.0, 0.0, 0.0, 0.0, 0.0, 0.0, 0.0, 0.0, 0.0, 0.0, 0.0, 0.0, 0.0, 0.0, 0.0, 0.0, 0.0, 0.0, 0.0, 0.0, 0.0, 0.0, 0.0, 0.0, 0.0, 0.0, 0.0, 0.0, 0.0, 0.0, 0.0, 0.0, 0.0, 0.0, 0.0, 0.0, 0.0, 0.0, 0.0, 0.0, 0.0, 0.0, 0.0, 0.0, 0.0, 0.0, 0.0, 0.0, 0.0, 0.0, 0.0, 0.0, 0.0, 0.0, 0.0, 0.0, 0.0, 0.0, 0.0, 0.0, 0.0, 0.0, 0.0, 0.0, 0.0, 0.0, 0.0, 0.0, 0.0, 0.0, 0.0, 0.0, 0.0, 0.0, 0.0, 0.0, 0.0, 0.0, 0.0, 0.0, 0.0, 0.0, 0.0, 0.0, 0.0, 0.0, 0.0, 0.0, 0.0, 0.0, 0.0, 0.0, 0.0, 0.0, 0.0, 0.0, 0.0, 0.0, 0.0, 0.0, 0.0, 0.0, 0.0, 0.0, 0.0, 0.0, 0.0, 0.0, 0.0, 0.0, 0.0, 0.0, 0.0, 0.0, 0.0, 0.0, 0.0, 0.0, 0.0, 0.0, 0.0, 0.0, 0.0, 0.0, 0.0, 0.0, 0.0, 0.0, 0.0, 0.0, 0.0, 0.0, 0.0, 0.0, 0.0, 0.0, 0.0, 0.0, 0.0, 0.0, 0.0, 0.0, 0.0, 0.0, 0.0, 0.0, 0.0, 0.0, 0.0, 0.0, 0.0, 0.0, 0.0, 0.0, 0.0, 0.0, 0.0, 0.0, 0.0, 0.0, 0.0, 0.0, 0.0, 0.0, 0.0, 0.0, 0.0, 0.0, 0.0, 0.0, 0.0, 0.0, 0.0, 0.0, 0.0, 0.0, 0.0, 0.0, 0.0, 0.0, 0.0, 0.0, 0.0, 0.0, 0.0, 0.0, 0.0, 0.0, 0.0, 0.0, 0.0, 0.0, 0.0, 0.0, 0.0, 0.0, 0.0, 0.0, 0.0, 0.0, 0.0, 0.0, 0.0, 0.0, 0.0, 0.0, 0.0, 0.0, 0.0, 0.0, 0.0, 0.0, 0.0, 0.0, 0.0, 0.0, 0.0, 0.0, 0.0, 0.0, 0.0, 0.0, 0.0, 0.0, 0.0, 0.0, 0.0, 0.0, 0.0, 0.0, 0.0, 0.0, 0.0, 0.0, 0.0, 0.0, 0.0, 0.0, 0.0, 0.0, 0.0, 0.0, 0.0, 0.0, 0.0, 0.0, 0.0, 0.0, 0.0, 0.0, 0.0, 0.0, 0.0, 0.0, 0.0, 0.0, 0.0, 0.0, 0.0, 0.0, 0.0, 0.0, 0.0, 0.0, 0.0, 0.0, 0.0, 0.0, 0.0, 0.0, 0.0, 0.0, 0.0, 0.0, 0.0, 0.0, 0.0, 0.0, 0.0, 0.0, 0.0, 0.0, 0.0, 0.0, 0.0, 0.0, 0.0, 0.0, 0.0, 0.0, 0.0, 0.0, 0.0, 0.0, 0.0, 0.0, 0.0, 0.0, 0.0, 0.0, 0.0, 0.0, 0.0, 0.0, 0.0, 0.0, 0.0, 0.0, 0.0, 0.0, 0.0, 0.0, 0.0, 0.0, 0.0, 0.0, 0.0, 0.0, 0.0, 0.0, 0.0, 0.0, 0.0, 0.0, 0.0, 0.0, 0.0, 0.0, 0.0, 0.0, 0.0, 0.0, 0.0, 0.0, 0.0, 0.0, 0.0, 0.0, 0.0, 0.0, 0.0, 0.0, 0.0, 0.0, 0.0, 0.0, 0.0, 0.0, 0.0, 0.0, 0.0, 0.0, 0.0, 0.0, 0.0, 0.0, 0.0, 0.0, 0.0, 0.0, 0.0, 0.0, 0.0, 0.0, 0.0, 0.0, 0.0, 0.0, 0.0, 0.0, 0.0, 0.0, 0.0, 0.0, 0.0, 0.0, 0.0, 0.0, 0.0, 0.0, 0.0, 0.0, 0.0, 0.0, 0.0, 0.0, 0.0, 0.0, 0.0, 0.0, 0.0, 0.0, 0.0, 0.0, 0.0, 0.0, 0.0, 0.0, 0.0, 0.0, 0.0, 0.0, 0.0, 0.0, 0.0, 0.0, 0.0, 0.0, 0.0, 0.0, 0.0, 0.0, 0.0, 0.0, 0.0, 0.0, 0.0, 0.0, 0.0, 0.0, 0.0, 0.0, 0.0, 0.0, 0.0, 0.0, 0.0, 0.0, 0.0, 0.0, 0.0, 0.0, 0.0, 0.0, 0.0, 0.0, 0.0, 0.0, 0.0, 0.0, 0.0, 0.0, 0.0, 0.0, 0.0, 0.0, 0.0, 0.0, 0.0, 0.0, 0.0, 0.0, 0.0, 0.0, 0.0, 0.0, 0.0, 0.0, 0.0, 0.0, 0.0, 0.0, 0.0, 0.0, 0.0, 0.0, 0.0, 0.0, 0.0, 0.0, 0.0, 0.0, 0.0, 0.0, 0.0, 0.0, 0.0, 0.0, 0.0, 0.0, 0.0, 0.0, 0.0, 0.0, 0.0, 0.0, 0.0, 0.0, 0.0, 0.0, 0.0, 0.0, 0.0, 0.0, 0.0, 0.0, 0.0, 0.0, 0.0, 0.0, 0.0, 0.0, 0.0, 0.0, 0.0, 0.0, 0.0, 0.0, 0.0, 0.0, 0.0, 0.0, 0.0, 0.0, 0.0, 0.0, 0.0, 0.0, 0.0, 0.0, 0.0, 0.0, 0.0, 0.0, 0.0, 0.0, 0.0, 0.0, 0.0, 0.0, 0.0, 0.0, 0.0, 0.0, 0.0, 0.0, 0.0, 0.0, 0.0, 0.0, 0.0, 0.0, 0.0, 0.0, 0.0, 0.0, 0.0, 0.0, 0.0, 0.0, 0.0, 0.0, 0.0, 0.0, 0.0, 0.0, 0.0, 0.0, 0.0, 0.0, 0.0, 0.0, 0.0, 0.0, 0.0, 0.0, 0.0, 0.0, 0.0, 0.0, 0.0, 0.0, 0.0, 0.0, 0.0, 0.0, 0.0, 0.0, 0.0, 0.0, 0.0, 0.0, 0.0, 0.0, 0.0, 0.0, 0.0, 0.0, 0.0, 0.0, 0.0, 0.0, 0.0, 0.0, 0.0, 0.0, 0.0, 0.0, 0.0, 0.0, 0.0, 0.0, 0.0, 0.0, 0.0, 0.0, 0.0, 0.0, 0.0, 0.0, 0.0, 0.0, 0.0, 0.0, 0.0, 0.0, 0.0, 0.0, 0.0, 0.0, 0.0, 0.0, 0.0, 0.0, 0.0, 0.0, 0.0, 0.0, 0.0, 0.0, 0.0, 0.0, 0.0, 0.0, 0.0, 0.0, 0.0, 0.0, 0.0, 0.0, 0.0, 0.0, 0.0, 0.0, 0.0, 0.0, 0.0, 0.0, 0.0, 0.0, 0.0, 0.0, 0.0, 0.0, 0.0, 0.0, 0.0, 0.0, 0.0, 0.0, 0.0, 0.0, 0.0, 0.0, 0.0, 0.0, 0.0, 0.0, 0.0, 0.0, 0.0, 0.0, 0.0, 0.0, 0.0, 0.0, 0.0, 0.0, 0.0, 0.0, 0.0, 0.0, 0.0, 0.0, 0.0, 0.0, 0.0, 0.0, 0.0, 0.0, 0.0, 0.0, 0.0, 0.0, 0.0, 0.0, 0.0, 0.0, 0.0, 0.0, 0.0, 0.0, 0.0, 0.0, 0.0, 0.0, 0.0, 0.0, 0.0, 0.0, 0.0, 0.0, 0.0, 0.0, 0.0, 0.0, 0.0, 0.0, 0.0, 0.0, 0.0, 0.0, 0.0, 0.0, 0.0, 0.0, 0.0, 0.0, 0.0, 0.0, 0.0, 0.0, 0.0, 0.0, 0.0, 0.0, 0.0, 0.0, 0.0, 0.0, 0.0, 0.0, 0.0, 0.0, 0.0, 0.0, 0.0, 0.0, 0.0, 0.0, 0.0, 0.0, 0.0, 0.0, 0.0, 0.0, 0.0, 0.0, 0.0, 0.0, 0.0, 0.0, 0.0, 0.0, 0.0, 0.0, 0.0, 0.0, 0.0, 0.0, 0.0, 0.0, 0.0, 0.0, 0.0, 0.0, 0.0, 0.0, 0.0, 0.0, 0.0, 0.0, 0.0, 0.0, 0.0, 0.0, 0.0, 0.0, 0.0, 0.0, 0.0, 0.0, 0.0, 0.0, 0.0, 0.0, 0.0, 0.0, 0.0, 0.0, 0.0, 0.0, 0.0, 0.0, 0.0, 0.0, 0.0, 0.0, 0.0, 0.0, 0.0, 0.0, 0.0, 0.0, 0.0, 0.0, 0.0, 0.0, 0.0, 0.0, 0.0, 0.0, 0.0, 0.0, 0.0, 0.0, 0.0, 0.0, 0.0, 0.0, 0.0, 0.0, 0.0, 0.0, 0.0, 0.0, 0.0, 0.0, 0.0, 0.0, 0.0, 0.0, 0.0, 0.0, 0.0, 0.0, 0.0, 0.0, 0.0, 0.0, 0.0, 0.0, 0.0, 0.0, 0.0, 0.0, 0.0, 0.0, 0.0, 0.0, 0.0, 0.0, 0.0, 0.0, 0.0, 0.0, 0.0, 0.0, 0.0, 0.0, 0.0, 0.0, 0.0, 0.0, 0.0, 0.0, 0.0, 0.0, 0.0, 0.0, 0.0, 0.0, 0.0, 0.0, 0.0, 0.0, 0.0, 0.0, 0.0, 0.0, 0.0, 0.0, 0.0, 0.0, 0.0, 0.0, 0.0, 0.0, 0.0, 0.0, 0.0, 0.0, 0.0, 0.0, 0.0, 0.0, 0.0, 0.0, 0.0, 0.0, 0.0, 0.0, 0.0, 0.0, 0.0, 0.0, 0.0, 0.0, 0.0, 0.0, 0.0, 0.0, 0.0, 0.0, 0.0, 0.0, 0.0, 0.0, 0.0, 0.0, 0.0, 0.0, 0.0, 0.0, 0.0, 0.0, 0.0, 0.0, 0.0, 0.0, 0.0, 0.0, 0.0, 0.0, 0.0, 0.0, 0.0, 0.0, 0.0, 0.0, 0.0, 0.0, 0.0, 0.0, 0.0, 0.0, 0.0, 0.0, 0.0, 0.0, 0.0, 0.0, 0.0, 0.0, 0.0, 0.0, 0.0, 0.0, 0.0, 0.0, 0.0, 0.0, 0.0, 0.0, 0.0, 0.0, 0.0, 0.0, 0.0, 0.0, 0.0, 0.0, 0.0, 0.0, 0.0, 0.0, 0.0, 0.0, 0.0, 0.0, 0.0, 0.0, 0.0, 0.0, 0.0, 0.0, 0.0, 0.0, 0.0, 0.0, 0.0, 0.0, 0.0, 0.0, 0.0, 0.0, 0.0, 0.0, 0.0, 0.0, 0.0, 0.0, 0.0, 0.0, 0.0, 0.0, 0.0, 0.0, 0.0, 0.0, 0.0, 0.0, 0.0, 0.0, 0.0, 0.0, 0.0, 0.0, 0.0, 0.0, 0.0, 0.0, 0.0, 0.0, 0.0, 0.0, 0.0, 0.0, 0.0, 0.0, 0.0, 0.0, 0.0, 0.0, 0.0, 0.0, 0.0, 0.0, 0.0, 0.0, 0.0, 0.0, 0.0, 0.0, 0.0, 0.0, 0.0, 0.0, 0.0, 0.0, 0.0, 0.0, 0.0, 0.0, 0.0, 0.0, 0.0, 0.0, 0.0, 0.0, 0.0, 0.0, 0.0, 0.0, 0.0, 0.0, 0.0, 0.0, 0.0, 0.0, 0.0, 0.0, 0.0, 0.0, 0.0, 0.0, 0.0, 0.0, 0.0, 0.0, 0.0, 0.0, 0.0, 0.0, 0.0, 0.0, 0.0, 0.0, 0.0, 0.0, 0.0, 0.0, 0.0, 0.0, 0.0, 0.0, 0.0, 0.0, 0.0, 0.0, 0.0, 0.0, 0.0, 0.0, 0.0, 0.0, 0.0, 0.0, 0.0, 0.0, 0.0, 0.0, 0.0, 0.0, 0.0, 0.0, 0.0, 0.0, 0.0, 0.0, 0.0, 0.0, 0.0, 0.0, 0.0, 0.0, 0.0, 0.0, 0.0, 0.0, 0.0, 0.0, 0.0, 0.0, 0.0, 0.0, 0.0, 0.0, 0.0, 0.0, 0.0, 0.0, 0.0, 0.0, 0.0, 0.0, 0.0, 0.0, 0.0, 0.0, 0.0, 0.0, 0.0, 0.0, 0.0, 0.0, 0.0, 0.0, 0.0, 0.0, 0.0, 0.0, 0.0, 0.0, 0.0, 0.0, 0.0, 0.0, 0.0, 0.0, 0.0, 0.0, 0.0, 0.0, 0.0, 0.0, 0.0, 0.0, 0.0, 0.0, 0.0, 0.0, 0.0, 0.0, 0.0, 0.0, 0.0, 0.0, 0.0, 0.0, 0.0, 0.0, 0.0, 0.0, 0.0, 0.0, 0.0, 0.0, 0.0, 0.0, 0.0, 0.0, 0.0, 0.0, 0.0, 0.0, 0.0, 0.0, 0.0, 0.0, 0.0, 0.0, 0.0, 0.0, 0.0, 0.0, 0.0, 0.0, 0.0, 0.0, 0.0, 0.0, 0.0, 0.0, 0.0, 0.0, 0.0, 0.0, 0.0, 0.0, 0.0, 0.0, 0.0, 0.0, 0.0, 0.0, 0.0, 0.0, 0.0, 0.0, 0.0, 0.0, 0.0, 0.0, 0.0, 0.0, 0.0, 0.0, 0.0, 0.0, 0.0, 0.0, 0.0, 0.0, 0.0, 0.0, 0.0, 0.0, 0.0, 0.0, 0.0, 0.0, 0.0, 0.0, 0.0, 0.0, 0.0, 0.0, 0.0, 0.0, 0.0, 0.0, 0.0, 0.0, 0.0, 0.0, 0.0, 0.0, 0.0, 0.0, 0.0, 0.0, 0.0, 0.0, 0.0, 0.0, 0.0, 0.0, 0.0, 0.0, 0.0, 0.0, 0.0, 0.0, 0.0, 0.0, 0.0, 0.0, 0.0, 0.0, 0.0, 0.0, 0.0, 0.0, 0.0, 0.0, 0.0, 0.0, 0.0, 0.0, 0.0, 0.0, 0.0, 0.0, 0.0, 0.0, 0.0, 0.0, 0.0, 0.0, 0.0, 0.0, 0.0, 0.0, 0.0, 0.0, 0.0, 0.0, 0.0, 0.0, 0.0, 0.0, 0.0, 0.0, 0.0, 0.0, 0.0, 0.0, 0.0, 0.0, 0.0, 0.0, 0.0, 0.0, 0.0, 0.0, 0.0, 0.0, 0.0, 0.0, 0.0, 0.0, 0.0, 0.0, 0.0, 0.0, 0.0, 0.0, 0.0, 0.0, 0.0, 0.0, 0.0, 0.0, 0.0, 0.0, 0.0, 0.0, 0.0, 0.0, 0.0, 0.0, 0.0, 0.0, 0.0, 0.0, 0.0, 0.0, 0.0, 0.0, 0.0, 0.0, 0.0, 0.0, 0.0, 0.0, 0.0, 0.0, 0.0, 0.0, 0.0, 0.0, 0.0, 0.0, 0.0, 0.0, 0.0, 0.0, 0.0, 0.0, 0.0, 0.0, 0.0, 0.0, 0.0, 0.0, 0.0, 0.0, 0.0, 0.0, 0.0, 0.0, 0.0, 0.0, 0.0, 0.0, 0.0, 0.0, 0.0, 0.0, 0.0, 0.0, 0.0, 0.0, 0.0, 0.0, 0.0, 0.0, 0.0, 0.0, 0.0, 0.0, 0.0, 0.0, 0.0, 0.0, 0.0, 0.0, 0.0, 0.0, 0.0, 0.0, 0.0, 0.0, 0.0, 0.0, 0.0, 0.0, 0.0, 0.0, 0.0, 0.0, 0.0, 0.0, 0.0, 0.0, 0.0, 0.0, 0.0, 0.0, 0.0, 0.0, 0.0, 0.0, 0.0, 0.0, 0.0, 0.0, 0.0, 0.0, 0.0, 0.0, 0.0, 0.0, 0.0, 0.0, 0.0, 0.0, 0.0, 0.0, 0.0, 0.0, 0.0, 0.0, 0.0, 0.0, 0.0, 0.0, 0.0, 0.0, 0.0, 0.0, 0.0, 0.0, 0.0, 0.0, 0.0, 0.0, 0.0, 0.0, 0.0, 0.0, 0.0, 0.0, 0.0, 0.0, 0.0, 0.0, 0.0, 0.0, 0.0, 0.0, 0.0, 0.0, 0.0, 0.0, 0.0, 0.0, 0.0, 0.0, 0.0, 0.0, 0.0, 0.0, 0.0, 0.0, 0.0, 0.0, 0.0, 0.0, 0.0, 0.0, 0.0, 0.0, 0.0, 0.0, 0.0, 0.0, 0.0, 0.0, 0.0, 0.0, 0.0, 0.0, 0.0, 0.0, 0.0, 0.0, 0.0, 0.0, 0.0, 0.0, 0.0, 0.0, 0.0, 0.0, 0.0, 0.0, 0.0, 0.0, 0.0, 0.0, 0.0, 0.0, 0.0, 0.0, 0.0, 0.0, 0.0, 0.0, 0.0, 0.0, 0.0, 0.0, 0.0, 0.0, 0.0, 0.0, 0.0, 0.0, 0.0, 0.0, 0.0, 0.0, 0.0, 0.0, 0.0, 0.0, 0.0, 0.0, 0.0, 0.0, 0.0, 0.0, 0.0, 0.0, 0.0, 0.0, 0.0, 0.0, 0.0, 0.0, 0.0, 0.0, 0.0, 0.0, 0.0, 0.0, 0.0, 0.0, 0.0, 0.0, 0.0, 0.0, 0.0, 0.0, 0.0, 0.0, 0.0, 0.0, 0.0, 0.0, 0.0, 0.0, 0.0, 0.0, 0.0, 0.0, 0.0, 0.0, 0.0, 0.0, 0.0, 0.0, 0.0, 0.0, 0.0, 0.0, 0.0, 0.0, 0.0, 0.0, 0.0, 0.0, 0.0, 0.0, 0.0, 0.0, 0.0, 0.0, 0.0, 0.0, 0.0, 0.0, 0.0, 0.0, 0.0, 0.0, 0.0, 0.0, 0.0, 0.0, 0.0, 0.0, 0.0, 0.0, 0.0, 0.0, 0.0, 0.0, 0.0, 0.0, 0.0, 0.0, 0.0, 0.0, 0.0, 0.0, 0.0, 0.0, 0.0, 0.0, 0.0, 0.0, 0.0, 0.0, 0.0, 0.0, 0.0, 0.0, 0.0, 0.0, 0.0, 0.0, 0.0, 0.0, 0.0, 0.0, 0.0, 0.0, 0.0, 0.0, 0.0, 0.0, 0.0, 0.0, 0.0, 0.0, 0.0, 0.0, 0.0, 0.0, 0.0, 0.0, 0.0, 0.0, 0.0, 0.0, 0.0, 0.0, 0.0, 0.0, 0.0, 0.0, 0.0, 0.0, 0.0, 0.0, 0.0, 0.0, 0.0, 0.0, 0.0, 0.0, 0.0, 0.0, 0.0, 0.0, 0.0, 0.0, 0.0, 0.0, 0.0, 0.0, 0.0, 0.0, 0.0, 0.0, 0.0, 0.0, 0.0, 0.0, 0.0, 0.0, 0.0, 0.0, 0.0, 0.0, 0.0, 0.0, 0.0, 0.0, 0.0, 0.0, 0.0, 0.0, 0.0, 0.0, 0.0, 0.0, 0.0, 0.0, 0.0, 0.0, 0.0, 0.0, 0.0, 0.0, 0.0, 0.0, 0.0, 0.0, 0.0, 0.0, 0.0, 0.0, 0.0, 0.0, 0.0, 0.0, 0.0, 0.0, 0.0, 0.0, 0.0, 0.0, 0.0, 0.0, 0.0, 0.0, 0.0, 0.0, 0.0, 0.0, 0.0, 0.0, 0.0, 0.0, 0.0, 0.0, 0.0, 0.0, 0.0, 0.0, 0.0, 0.0, 0.0, 0.0, 0.0, 0.0, 0.0, 0.0, 0.0, 0.0, 0.0, 0.0, 0.0, 0.0, 0.0, 0.0, 0.0, 0.0, 0.0, 0.0, 0.0, 0.0, 0.0, 0.0, 0.0, 0.0, 0.0, 0.0, 0.0, 0.0, 0.0, 0.0, 0.0, 0.0, 0.0, 0.0, 0.0, 0.0, 0.0, 0.0, 0.0, 0.0, 0.0, 0.0, 0.0, 0.0, 0.0, 0.0, 0.0, 0.0, 0.0, 0.0, 0.0, 0.0, 0.0, 0.0, 0.0, 0.0, 0.0, 0.0, 0.0, 0.0, 0.0, 0.0, 0.0, 0.0, 0.0, 0.0, 0.0, 0.0, 0.0, 0.0, 0.0, 0.0, 0.0, 0.0, 0.0, 0.0, 0.0, 0.0, 0.0, 0.0, 0.0, 0.0, 0.0, 0.0, 0.0, 0.0, 0.0, 0.0, 0.0, 0.0, 0.0, 0.0, 0.0, 0.0, 0.0, 0.0, 0.0, 0.0, 0.0, 0.0, 0.0, 0.0, 0.0, 0.0, 0.0, 0.0, 0.0, 0.0, 0.0, 0.0, 0.0, 0.0, 0.0, 0.0, 0.0, 0.0, 0.0, 0.0, 0.0, 0.0, 0.0, 0.0, 0.0, 0.0, 0.0, 0.0, 0.0, 0.0, 0.0, 0.0, 0.0, 0.0, 0.0, 0.0, 0.0, 0.0, 0.0, 0.0, 0.0, 0.0, 0.0, 0.0, 0.0, 0.0, 0.0, 0.0, 0.0, 0.0, 0.0, 0.0, 0.0, 0.0, 0.0, 0.0, 0.0, 0.0, 0.0, 0.0, 0.0, 0.0, 0.0, 0.0, 0.0, 0.0, 0.0, 0.0, 0.0, 0.0, 0.0, 0.0, 0.0, 0.0, 0.0, 0.0, 0.0, 0.0, 0.0, 0.0, 0.0, 0.0, 0.0, 0.0, 0.0, 0.0, 0.0, 0.0, 0.0, 0.0, 0.0, 0.0, 0.0, 0.0, 0.0, 0.0, 0.0, 0.0, 0.0, 0.0, 0.0, 0.0, 0.0, 0.0, 0.0, 0.0, 0.0, 0.0, 0.0, 0.0, 0.0, 0.0, 0.0, 0.0, 0.0, 0.0, 0.0, 0.0, 0.0, 0.0, 0.0, 0.0, 0.0, 0.0, 0.0, 0.0, 0.0, 0.0, 0.0, 0.0, 0.0, 0.0, 0.0, 0.0, 0.0, 0.0, 0.0, 0.0, 0.0, 0.0, 0.0, 0.0, 0.0, 0.0, 0.0, 0.0, 0.0, 0.0, 0.0, 0.0, 0.0, 0.0, 0.0, 0.0, 0.0, 0.0, 0.0, 0.0, 0.0, 0.0, 0.0, 0.0, 0.0, 0.0, 0.0, 0.0, 0.0, 0.0, 0.0, 0.0, 0.0, 0.0, 0.0, 0.0, 0.0, 0.0, 0.0, 0.0, 0.0, 0.0, 0.0, 0.0, 0.0, 0.0, 0.0, 0.0, 0.0, 0.0, 0.0, 0.0, 0.0, 0.0, 0.0, 0.0, 0.0, 0.0, 0.0, 0.0, 0.0, 0.0, 0.0, 0.0, 0.0, 0.0, 0.0, 0.0, 0.0, 0.0, 0.0, 0.0, 0.0, 0.0, 0.0, 0.0, 0.0, 0.0, 0.0, 0.0, 0.0, 0.0, 0.0, 0.0, 0.0, 0.0, 0.0, 0.0, 0.0, 0.0, 0.0, 0.0, 0.0, 0.0, 0.0, 0.0, 0.0, 0.0, 0.0, 0.0, 0.0, 0.0, 0.0, 0.0, 0.0, 0.0, 0.0, 0.0, 0.0, 0.0, 0.0, 0.0, 0.0, 0.0, 0.0, 0.0, 0.0, 0.0, 0.0, 0.0, 0.0, 0.0, 0.0, 0.0, 0.0, 0.0, 0.0, 0.0, 0.0, 0.0, 0.0, 0.0, 0.0, 0.0, 0.0, 0.0, 0.0, 0.0, 0.0, 0.0, 0.0, 0.0, 0.0, 0.0, 0.0, 0.0, 0.0, 0.0, 0.0, 0.0, 0.0, 0.0, 0.0, 0.0, 0.0, 0.0, 0.0, 0.0, 0.0, 0.0, 0.0, 0.0, 0.0, 0.0, 0.0, 0.0, 0.0, 0.0, 0.0, 0.0, 0.0, 0.0, 0.0, 0.0, 0.0, 0.0, 0.0, 0.0, 0.0, 0.0, 0.0, 0.0, 0.0, 0.0, 0.0, 0.0, 0.0, 0.0, 0.0, 0.0, 0.0, 0.0, 0.0, 0.0, 0.0, 0.0, 0.0, 0.0, 0.0, 0.0, 0.0, 0.0, 0.0, 0.0, 0.0, 0.0, 0.0, 0.0, 0.0, 0.0, 0.0, 0.0, 0.0, 0.0, 0.0, 0.0, 0.0, 0.0, 0.0, 0.0, 0.0, 0.0, 0.0, 0.0, 0.0, 0.0, 0.0, 0.0, 0.0, 0.0, 0.0, 0.0, 0.0, 0.0, 0.0, 0.0, 0.0, 0.0, 0.0, 0.0, 0.0, 0.0, 0.0, 0.0, 0.0, 0.0, 0.0, 0.0, 0.0, 0.0, 0.0, 0.0, 0.0, 0.0, 0.0, 0.0, 0.0, 0.0, 0.0, 0.0, 0.0, 0.0, 0.0, 0.0, 0.0, 0.0, 0.0, 0.0, 0.0, 0.0, 0.0, 0.0, 0.0, 0.0, 0.0, 0.0, 0.0, 0.0, 0.0, 0.0, 0.0, 0.0, 0.0, 0.0, 0.0, 0.0, 0.0, 0.0, 0.0, 0.0, 0.0, 0.0, 0.0, 0.0, 0.0, 0.0, 0.0, 0.0, 0.0, 0.0, 0.0, 0.0, 0.0, 0.0, 0.0, 0.0, 0.0, 0.0, 0.0, 0.0, 0.0, 0.0, 0.0, 0.0, 0.0, 0.0, 0.0, 0.0, 0.0, 0.0, 0.0, 0.0, 0.0, 0.0, 0.0, 0.0, 0.0, 0.0, 0.0, 0.0, 0.0, 0.0, 0.0, 0.0, 0.0, 0.0, 0.0, 0.0, 0.0, 0.0, 0.0, 0.0, 0.0, 0.0, 0.0, 0.0, 0.0, 0.0, 0.0, 0.0, 0.0, 0.0, 0.0, 0.0, 0.0, 0.0, 0.0, 0.0, 0.0, 0.0, 0.0, 0.0, 0.0, 0.0, 0.0, 0.0, 0.0, 0.0, 0.0, 0.0, 0.0, 0.0, 0.0, 0.0, 0.0, 0.0, 0.0, 0.0, 0.0, 0.0, 0.0, 0.0, 0.0, 0.0, 0.0, 0.0, 0.0, 0.0, 0.0, 0.0, 0.0, 0.0, 0.0, 0.0, 0.0, 0.0, 0.0, 0.0, 0.0, 0.0, 0.0, 0.0, 0.0, 0.0, 0.0, 0.0, 0.0, 0.0, 0.0, 0.0, 0.0, 0.0, 0.0, 0.0, 0.0, 0.0, 0.0, 0.0, 0.0, 0.0, 0.0, 0.0, 0.0, 0.0, 0.0, 0.0, 0.0, 0.0, 0.0, 0.0, 0.0, 0.0, 0.0, 0.0, 0.0, 0.0, 0.0, 0.0, 0.0, 0.0, 0.0, 0.0, 0.0, 0.0, 0.0, 0.0, 0.0, 0.0, 0.0, 0.0, 0.0, 0.0, 0.0, 0.0, 0.0, 0.0, 0.0, 0.0, 0.0, 0.0, 0.0, 0.0, 0.0, 0.0, 0.0, 0.0, 0.0, 0.0, 0.0, 0.0, 0.0, 0.0, 0.0, 0.0, 0.0, 0.0, 0.0, 0.0, 0.0, 0.0, 0.0, 0.0, 0.0, 0.0, 0.0, 0.0, 0.0, 0.0, 0.0, 0.0, 0.0, 0.0, 0.0, 0.0, 0.0, 0.0, 0.0, 0.0, 0.0, 0.0, 0.0, 0.0, 0.0, 0.0, 0.0, 0.0, 0.0, 0.0, 0.0, 0.0, 0.0, 0.0, 0.0, 0.0, 0.0, 0.0, 0.0, 0.0, 0.0, 0.0, 0.0, 0.0, 0.0, 0.0, 0.0, 0.0, 0.0, 0.0, 0.0, 0.0, 0.0, 0.0, 0.0, 0.0, 0.0, 0.0, 0.0, 0.0, 0.0, 0.0, 0.0, 0.0, 0.0, 0.0, 0.0, 0.0, 0.0, 0.0, 0.0, 0.0, 0.0, 0.0, 0.0, 0.0, 0.0, 0.0, 0.0, 0.0, 0.0, 0.0, 0.0, 0.0, 0.0, 0.0, 0.0, 0.0, 0.0, 0.0, 0.0, 0.0, 0.0, 0.0, 0.0, 0.0, 0.0, 0.0, 0.0, 0.0, 0.0, 0.0, 0.0, 0.0, 0.0, 0.0, 0.0, 0.0, 0.0, 0.0, 0.0, 0.0, 0.0, 0.0, 0.0, 0.0, 0.0, 0.0, 0.0, 0.0, 0.0, 0.0, 0.0, 0.0, 0.0, 0.0, 0.0, 0.0, 0.0, 0.0, 0.0, 0.0, 0.0, 0.0, 0.0, 0.0, 0.0, 0.0, 0.0, 0.0, 0.0, 0.0, 0.0, 0.0, 0.0, 0.0, 0.0, 0.0, 0.0, 0.0, 0.0, 0.0, 0.0, 0.0, 0.0, 0.0, 0.0, 0.0, 0.0, 0.0, 0.0, 0.0, 0.0, 0.0, 0.0, 0.0, 0.0, 0.0, 0.0, 0.0, 0.0, 0.0, 0.0, 0.0, 0.0, 0.0, 0.0, 0.0, 0.0, 0.0, 0.0, 0.0, 0.0, 0.0, 0.0, 0.0, 0.0, 0.0, 0.0, 0.0, 0.0, 0.0, 0.0, 0.0, 0.0, 0.0, 0.0, 0.0, 0.0, 0.0, 0.0, 0.0, 0.0, 0.0, 0.0, 0.0, 0.0, 0.0, 0.0, 0.0, 0.0, 0.0, 0.0, 0.0, 0.0, 0.0, 0.0, 0.0, 0.0, 0.0, 0.0, 0.0, 0.0, 0.0, 0.0, 0.0, 0.0, 0.0, 0.0, 0.0, 0.0, 0.0, 0.0, 0.0, 0.0, 0.0, 0.0, 0.0, 0.0, 0.0, 0.0, 0.0, 0.0, 0.0, 0.0, 0.0, 0.0, 0.0, 0.0, 0.0, 0.0, 0.0, 0.0, 0.0, 0.0, 0.0, 0.0, 0.0, 0.0, 0.0, 0.0, 0.0, 0.0, 0.0, 0.0, 0.0, 0.0, 0.0, 0.0, 0.0, 0.0, 0.0, 0.0, 0.0, 0.0, 0.0, 0.0, 0.0, 0.0, 0.0, 0.0, 0.0, 0.0, 0.0, 0.0, 0.0, 0.0, 0.0, 0.0, 0.0, 0.0, 0.0, 0.0, 0.0, 0.0, 0.0, 0.0, 0.0, 0.0, 0.0, 0.0, 0.0, 0.0, 0.0, 0.0, 0.0, 0.0, 0.0, 0.0, 0.0, 0.0, 0.0, 0.0, 0.0, 0.0, 0.0, 0.0, 0.0, 0.0, 0.0, 0.0, 0.0, 0.0, 0.0, 0.0, 0.0, 0.0, 0.0, 0.0, 0.0, 0.0, 0.0, 0.0, 0.0, 0.0, 0.0, 0.0, 0.0, 0.0, 0.0, 0.0, 0.0, 0.0, 0.0, 0.0, 0.0, 0.0, 0.0, 0.0, 0.0, 0.0, 0.0, 0.0, 0.0, 0.0, 0.0, 0.0, 0.0, 0.0, 0.0, 0.0, 0.0, 0.0, 0.0, 0.0, 0.0, 0.0, 0.0, 0.0, 0.0, 0.0, 0.0, 0.0, 0.0, 0.0, 0.0, 0.0, 0.0, 0.0, 0.0, 0.0, 0.0, 0.0, 0.0, 0.0, 0.0, 0.0, 0.0, 0.0, 0.0, 0.0, 0.0, 0.0, 0.0, 0.0, 0.0, 0.0, 0.0, 0.0, 0.0, 0.0, 0.0, 0.0, 0.0, 0.0, 0.0, 0.0, 0.0, 0.0, 0.0, 0.0, 0.0, 0.0, 0.0, 0.0, 0.0, 0.0, 0.0, 0.0, 0.0, 0.0, 0.0, 0.0, 0.0, 0.0, 0.0, 0.0, 0.0, 0.0, 0.0, 0.0, 0.0, 0.0, 0.0, 0.0, 0.0, 0.0, 0.0, 0.0, 0.0, 0.0, 0.0, 0.0, 0.0, 0.0, 0.0, 0.0, 0.0, 0.0, 0.0, 0.0, 0.0, 0.0, 0.0, 0.0, 0.0, 0.0, 0.0, 0.0, 0.0, 0.0, 0.0, 0.0, 0.0, 0.0, 0.0, 0.0, 0.0, 0.0, 0.0, 0.0, 0.0, 0.0, 0.0, 0.0, 0.0, 0.0, 0.0, 0.0, 0.0, 0.0, 0.0, 0.0, 0.0, 0.0, 0.0, 0.0, 0.0, 0.0, 0.0, 0.0, 0.0, 0.0, 0.0, 0.0, 0.0, 0.0, 0.0, 0.0, 0.0, 0.0, 0.0, 0.0, 0.0, 0.0, 0.0, 0.0, 0.0, 0.0, 0.0, 0.0, 0.0, 0.0, 0.0, 0.0, 0.0, 0.0, 0.0, 0.0, 0.0, 0.0, 0.0, 0.0, 0.0, 0.0, 0.0, 0.0, 0.0, 0.0, 0.0, 0.0, 0.0, 0.0, 0.0, 0.0, 0.0, 0.0, 0.0, 0.0, 0.0, 0.0, 0.0, 0.0, 0.0, 0.0, 0.0, 0.0, 0.0, 0.0, 0.0, 0.0, 0.0, 0.0, 0.0, 0.0, 0.0, 0.0, 0.0, 0.0, 0.0, 0.0, 0.0, 0.0, 0.0, 0.0, 0.0, 0.0, 0.0, 0.0, 0.0, 0.0, 0.0, 0.0, 0.0, 0.0, 0.0, 0.0, 0.0, 0.0, 0.0, 0.0, 0.0, 0.0, 0.0, 0.0, 0.0, 0.0, 0.0, 0.0, 0.0, 0.0, 0.0, 0.0, 0.0, 0.0, 0.0, 0.0, 0.0, 0.0, 0.0, 0.0, 0.0, 0.0, 0.0, 0.0, 0.0, 0.0, 0.0, 0.0, 0.0, 0.0, 0.0, 0.0, 0.0, 0.0, 0.0, 0.0, 0.0, 0.0, 0.0, 0.0, 0.0, 0.0, 0.0, 0.0, 0.0, 0.0, 0.0, 0.0, 0.0, 0.0, 0.0, 0.0, 0.0, 0.0, 0.0, 0.0, 0.0, 0.0, 0.0, 0.0, 0.0, 0.0, 0.0, 0.0, 0.0, 0.0, 0.0, 0.0, 0.0, 0.0, 0.0, 0.0, 0.0, 0.0, 0.0, 0.0, 0.0, 0.0, 0.0, 0.0, 0.0, 0.0, 0.0, 0.0, 0.0, 0.0, 0.0, 0.0, 0.0, 0.0, 0.0, 0.0, 0.0, 0.0, 0.0, 0.0, 0.0, 0.0, 0.0, 0.0, 0.0, 0.0, 0.0, 0.0, 0.0, 0.0, 0.0, 0.0, 0.0, 0.0, 0.0, 0.0, 0.0, 0.0, 0.0, 0.0, 0.0, 0.0, 0.0, 0.0, 0.0, 0.0, 0.0, 0.0, 0.0, 0.0, 0.0, 0.0, 0.0, 0.0, 0.0, 0.0, 0.0, 0.0, 0.0, 0.0, 0.0, 0.0, 0.0, 0.0, 0.0, 0.0, 0.0, 0.0, 0.0, 0.0, 0.0, 0.0, 0.0, 0.0, 0.0, 0.0, 0.0, 0.0, 0.0, 0.0, 0.0, 0.0, 0.0, 0.0, 0.0, 0.0, 0.0, 0.0, 0.0, 0.0, 0.0, 0.0, 0.0, 0.0, 0.0, 0.0])
me_circle.update()

# ---- objects
ob_circle = bpy.data.objects.new('Circle', me_circle)

# ---- transforms, parenting, visibility, modifiers, constraints
ob_circle.location = (0.0, 0.0, 0.0)

# ---- collection membership
col_collection.objects.link(ob_circle)

# ---- scene / render settings (as saved in the file)
scene.frame_start = 1; scene.frame_end = 250; scene.frame_set(1)
scene.render.engine = 'BLENDER_EEVEE_NEXT'
scene.cycles.sampling_pattern = 'TABULATED_SOBOL'
scene.view_settings.view_transform = 'Filmic'
scene.unit_settings.scale_length = 0.001
bpy.context.view_layer.update()

# ---- added for rendering (the .blend has no active camera and no usable light): camera, sun
cam_auto = bpy.data.cameras.new('AutoCamera')
cam_auto.lens = 50.0
cam_auto.sensor_width = 36.0
cam_auto.clip_end = 1152.42
ob_auto_camera = bpy.data.objects.new('AutoCamera', cam_auto)
scene.collection.objects.link(ob_auto_camera)
ob_auto_camera.location = (65.665, -78.798, 52.532)
ob_auto_camera.rotation_euler = (1.09748, -7.21219e-08, 0.694738)
scene.camera = ob_auto_camera
light_auto_sun = bpy.data.lights.new('AutoSun', 'SUN')
light_auto_sun.energy = 3.0
light_auto_sun.angle = 0.0523599
ob_auto_sun = bpy.data.objects.new('AutoSun', light_auto_sun)
scene.collection.objects.link(ob_auto_sun)
ob_auto_sun.rotation_euler = (0.872665, 0.174533, 0.523599)
bpy.context.view_layer.update()
